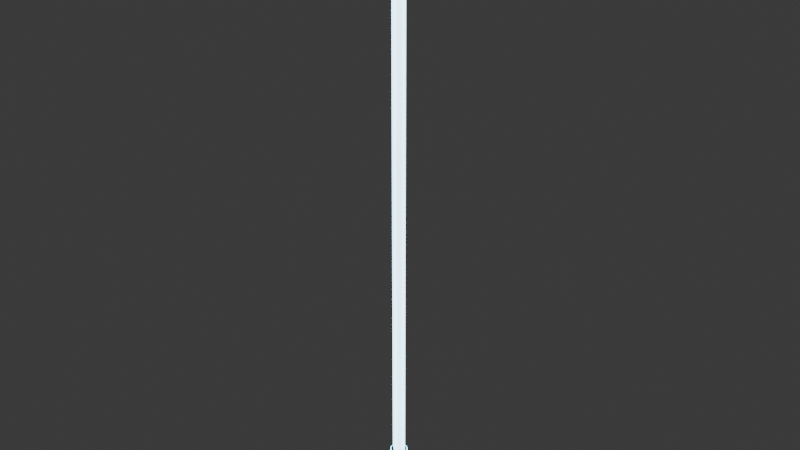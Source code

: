 # Source: Sabre_Laser.blend  (saved by Blender 5.1.30; exported with 4.5.12 LTS)
import bpy
from mathutils import Matrix  # noqa: F401  (used for matrix-valued properties, if any)

bpy.ops.wm.read_factory_settings(use_empty=True)
scene = bpy.context.scene
scene.name = 'Scene'

# ---- collections
col_sabre_laser = bpy.data.collections.new('Sabre_Laser'); scene.collection.children.link(col_sabre_laser)

# ---- materials (node trees are filled in below, after node groups)
mat_black_matte = bpy.data.materials.new('Black_Matte')
mat_brown_leather = bpy.data.materials.new('Brown_Leather')
mat_bronze_warm = bpy.data.materials.new('Bronze_Warm')
mat_gunmetal = bpy.data.materials.new('Gunmetal')
mat_cyan_glow_strong = bpy.data.materials.new('Cyan_Glow_Strong')
mat_blade_vibrant_cyan = bpy.data.materials.new('Blade_Vibrant_Cyan')
mat_blade_glow = bpy.data.materials.new('Blade_Glow')

# ---- material node trees
mat_black_matte.use_nodes = True; mat_black_matte.node_tree.nodes.clear()
_N = mat_black_matte.node_tree.nodes; _L = mat_black_matte.node_tree.links
n0 = _N.new('ShaderNodeBsdfPrincipled'); n0.name = 'BSDF guidée'; n0.location = (0, 0)
n0.inputs[0].default_value = (0.03, 0.03, 0.028, 1.0)
n0.inputs[1].default_value = 0.03
n0.inputs[2].default_value = 0.82
n1 = _N.new('ShaderNodeOutputMaterial'); n1.name = 'Sortie matériau'; n1.location = (400, 0)
_L.new(n0.outputs[0], n1.inputs[0])
n1.is_active_output = True
mat_brown_leather.use_nodes = True; mat_brown_leather.node_tree.nodes.clear()
_N = mat_brown_leather.node_tree.nodes; _L = mat_brown_leather.node_tree.links
n0 = _N.new('ShaderNodeBsdfPrincipled'); n0.name = 'BSDF guidée'; n0.location = (0, 0)
n0.inputs[0].default_value = (0.15, 0.09, 0.05, 1.0)
n0.inputs[2].default_value = 0.82
n1 = _N.new('ShaderNodeOutputMaterial'); n1.name = 'Sortie matériau'; n1.location = (400, 0)
_L.new(n0.outputs[0], n1.inputs[0])
n1.is_active_output = True
mat_bronze_warm.use_nodes = True; mat_bronze_warm.node_tree.nodes.clear()
_N = mat_bronze_warm.node_tree.nodes; _L = mat_bronze_warm.node_tree.links
n0 = _N.new('ShaderNodeBsdfPrincipled'); n0.name = 'BSDF guidée'; n0.location = (0, 0)
n0.inputs[0].default_value = (0.48, 0.3, 0.13, 1.0)
n0.inputs[1].default_value = 0.65
n0.inputs[2].default_value = 0.38
n1 = _N.new('ShaderNodeOutputMaterial'); n1.name = 'Sortie matériau'; n1.location = (400, 0)
_L.new(n0.outputs[0], n1.inputs[0])
n1.is_active_output = True
mat_gunmetal.use_nodes = True; mat_gunmetal.node_tree.nodes.clear()
_N = mat_gunmetal.node_tree.nodes; _L = mat_gunmetal.node_tree.links
n0 = _N.new('ShaderNodeBsdfPrincipled'); n0.name = 'BSDF guidée'; n0.location = (0, 0)
n0.inputs[0].default_value = (0.18, 0.19, 0.22, 1.0)
n0.inputs[1].default_value = 0.4
n0.inputs[2].default_value = 0.45
n1 = _N.new('ShaderNodeOutputMaterial'); n1.name = 'Sortie matériau'; n1.location = (400, 0)
_L.new(n0.outputs[0], n1.inputs[0])
n1.is_active_output = True
mat_cyan_glow_strong.use_nodes = True; mat_cyan_glow_strong.node_tree.nodes.clear()
_N = mat_cyan_glow_strong.node_tree.nodes; _L = mat_cyan_glow_strong.node_tree.links
n0 = _N.new('ShaderNodeBsdfPrincipled'); n0.name = 'BSDF guidée'; n0.location = (0, 0)
n0.inputs[0].default_value = (0.02, 0.07, 0.15, 1.0)
n0.inputs[2].default_value = 0.12
n0.inputs[27].default_value = (0.08, 0.82, 1.0, 1.0)
n0.inputs[28].default_value = 10.0
n1 = _N.new('ShaderNodeOutputMaterial'); n1.name = 'Sortie matériau'; n1.location = (400, 0)
_L.new(n0.outputs[0], n1.inputs[0])
n1.is_active_output = True
mat_blade_vibrant_cyan.use_nodes = True; mat_blade_vibrant_cyan.node_tree.nodes.clear()
_N = mat_blade_vibrant_cyan.node_tree.nodes; _L = mat_blade_vibrant_cyan.node_tree.links
n0 = _N.new('ShaderNodeBsdfPrincipled'); n0.name = 'BSDF guidée'; n0.location = (0, 0)
n0.inputs[0].default_value = (0.1, 0.6, 0.95, 1.0)
n0.inputs[2].default_value = 0.08
n0.inputs[27].default_value = (0.12, 0.78, 1.0, 1.0)
n0.inputs[28].default_value = 11.0
n1 = _N.new('ShaderNodeOutputMaterial'); n1.name = 'Sortie matériau'; n1.location = (400, 0)
_L.new(n0.outputs[0], n1.inputs[0])
n1.is_active_output = True
mat_blade_glow.use_nodes = True; mat_blade_glow.node_tree.nodes.clear()
_N = mat_blade_glow.node_tree.nodes; _L = mat_blade_glow.node_tree.links
n0 = _N.new('ShaderNodeBsdfPrincipled'); n0.name = 'BSDF guidée'; n0.location = (0, 0)
n0.inputs[0].default_value = (0.45, 0.72, 0.95, 1.0)
n0.inputs[2].default_value = 0.18
n0.inputs[27].default_value = (0.5, 0.8, 1.0, 1.0)
n0.inputs[28].default_value = 4.5
n1 = _N.new('ShaderNodeOutputMaterial'); n1.name = 'Sortie matériau'; n1.location = (400, 0)
_L.new(n0.outputs[0], n1.inputs[0])
n1.is_active_output = True

# ---- world
world_world = bpy.data.worlds.new('World'); scene.world = world_world
world_world.use_nodes = True; world_world.node_tree.nodes.clear()
_N = world_world.node_tree.nodes; _L = world_world.node_tree.links
n0 = _N.new('ShaderNodeOutputWorld'); n0.name = 'World Output'; n0.location = (200, 100)
n1 = _N.new('ShaderNodeBackground'); n1.name = 'Background'; n1.location = (-200, 100)
n1.inputs[0].default_value = (0.05088, 0.05088, 0.05088, 1.0)
_L.new(n1.outputs[0], n0.inputs[0])
n0.is_active_output = True
world_world.color = (0.05088, 0.05088, 0.05088)
world_world.sun_shadow_jitter_overblur = 0.0

# ---- meshes
me_cylindre = bpy.data.meshes.new('Cylindre')
me_cylindre.from_pydata([(0.0, 0.021, -0.065), (0.0, 0.021, 0.065), (0.004097, 0.0206, -0.065), (0.004097, 0.0206, 0.065), (0.008036, 0.0194, -0.065), (0.008036, 0.0194, 0.065), (0.01167, 0.01746, -0.065), (0.01167, 0.01746, 0.065), (0.01485, 0.01485, -0.065), (0.01485, 0.01485, 0.065), (0.01746, 0.01167, -0.065), (0.01746, 0.01167, 0.065), (0.0194, 0.008036, -0.065), (0.0194, 0.008036, 0.065), (0.0206, 0.004097, -0.065), (0.0206, 0.004097, 0.065), (0.021, 0.0, -0.065), (0.021, 0.0, 0.065), (0.0206, -0.004097, -0.065), (0.0206, -0.004097, 0.065), (0.0194, -0.008036, -0.065), (0.0194, -0.008036, 0.065), (0.01746, -0.01167, -0.065), (0.01746, -0.01167, 0.065), (0.01485, -0.01485, -0.065), (0.01485, -0.01485, 0.065), (0.01167, -0.01746, -0.065), (0.01167, -0.01746, 0.065), (0.008036, -0.0194, -0.065), (0.008036, -0.0194, 0.065), (0.004097, -0.0206, -0.065), (0.004097, -0.0206, 0.065), (0.0, -0.021, -0.065), (0.0, -0.021, 0.065), (-0.004097, -0.0206, -0.065), (-0.004097, -0.0206, 0.065), (-0.008036, -0.0194, -0.065), (-0.008036, -0.0194, 0.065), (-0.01167, -0.01746, -0.065), (-0.01167, -0.01746, 0.065), (-0.01485, -0.01485, -0.065), (-0.01485, -0.01485, 0.065), (-0.01746, -0.01167, -0.065), (-0.01746, -0.01167, 0.065), (-0.0194, -0.008036, -0.065), (-0.0194, -0.008036, 0.065), (-0.0206, -0.004097, -0.065), (-0.0206, -0.004097, 0.065), (-0.021, 0.0, -0.065), (-0.021, 0.0, 0.065), (-0.0206, 0.004097, -0.065), (-0.0206, 0.004097, 0.065), (-0.0194, 0.008036, -0.065), (-0.0194, 0.008036, 0.065), (-0.01746, 0.01167, -0.065), (-0.01746, 0.01167, 0.065), (-0.01485, 0.01485, -0.065), (-0.01485, 0.01485, 0.065), (-0.01167, 0.01746, -0.065), (-0.01167, 0.01746, 0.065), (-0.008036, 0.0194, -0.065), (-0.008036, 0.0194, 0.065), (-0.004097, 0.0206, -0.065), (-0.004097, 0.0206, 0.065)], [], [(0, 1, 3, 2), (2, 3, 5, 4), (4, 5, 7, 6), (6, 7, 9, 8), (8, 9, 11, 10), (10, 11, 13, 12), (12, 13, 15, 14), (14, 15, 17, 16), (16, 17, 19, 18), (18, 19, 21, 20), (20, 21, 23, 22), (22, 23, 25, 24), (24, 25, 27, 26), (26, 27, 29, 28), (28, 29, 31, 30), (30, 31, 33, 32), (32, 33, 35, 34), (34, 35, 37, 36), (36, 37, 39, 38), (38, 39, 41, 40), (40, 41, 43, 42), (42, 43, 45, 44), (44, 45, 47, 46), (46, 47, 49, 48), (48, 49, 51, 50), (50, 51, 53, 52), (52, 53, 55, 54), (54, 55, 57, 56), (56, 57, 59, 58), (58, 59, 61, 60), (3, 1, 63, 61, 59, 57, 55, 53, 51, 49, 47, 45, 43, 41, 39, 37, 35, 33, 31, 29, 27, 25, 23, 21, 19, 17, 15, 13, 11, 9, 7, 5), (60, 61, 63, 62), (62, 63, 1, 0), (0, 2, 4, 6, 8, 10, 12, 14, 16, 18, 20, 22, 24, 26, 28, 30, 32, 34, 36, 38, 40, 42, 44, 46, 48, 50, 52, 54, 56, 58, 60, 62)])
me_cylindre.polygons.foreach_set('use_smooth', [True] * 34)
_uv = me_cylindre.uv_layers.new(name='CarteUV')
_uv.uv.foreach_set('vector', [1.0, 0.5, 1.0, 1.0, 0.9688, 1.0, 0.9688, 0.5, 0.9688, 0.5, 0.9688, 1.0, 0.9375, 1.0, 0.9375, 0.5, 0.9375, 0.5, 0.9375, 1.0, 0.9062, 1.0, 0.9062, 0.5, 0.9062, 0.5, 0.9062, 1.0, 0.875, 1.0, 0.875, 0.5, 0.875, 0.5, 0.875, 1.0, 0.8438, 1.0, 0.8438, 0.5, 0.8438, 0.5, 0.8438, 1.0, 0.8125, 1.0, 0.8125, 0.5, 0.8125, 0.5, 0.8125, 1.0, 0.7812, 1.0, 0.7812, 0.5, 0.7812, 0.5, 0.7812, 1.0, 0.75, 1.0, 0.75, 0.5, 0.75, 0.5, 0.75, 1.0, 0.7188, 1.0, 0.7188, 0.5, 0.7188, 0.5, 0.7188, 1.0, 0.6875, 1.0, 0.6875, 0.5, 0.6875, 0.5, 0.6875, 1.0, 0.6562, 1.0, 0.6562, 0.5, 0.6562, 0.5, 0.6562, 1.0, 0.625, 1.0, 0.625, 0.5, 0.625, 0.5, 0.625, 1.0, 0.5938, 1.0, 0.5938, 0.5, 0.5938, 0.5, 0.5938, 1.0, 0.5625, 1.0, 0.5625, 0.5, 0.5625, 0.5, 0.5625, 1.0, 0.5312, 1.0, 0.5312, 0.5, 0.5312, 0.5, 0.5312, 1.0, 0.5, 1.0, 0.5, 0.5, 0.5, 0.5, 0.5, 1.0, 0.4688, 1.0, 0.4688, 0.5, 0.4688, 0.5, 0.4688, 1.0, 0.4375, 1.0, 0.4375, 0.5, 0.4375, 0.5, 0.4375, 1.0, 0.4062, 1.0, 0.4062, 0.5, 0.4062, 0.5, 0.4062, 1.0, 0.375, 1.0, 0.375, 0.5, 0.375, 0.5, 0.375, 1.0, 0.3438, 1.0, 0.3438, 0.5, 0.3438, 0.5, 0.3438, 1.0, 0.3125, 1.0, 0.3125, 0.5, 0.3125, 0.5, 0.3125, 1.0, 0.2812, 1.0, 0.2812, 0.5, 0.2812, 0.5, 0.2812, 1.0, 0.25, 1.0, 0.25, 0.5, 0.25, 0.5, 0.25, 1.0, 0.2188, 1.0, 0.2188, 0.5, 0.2188, 0.5, 0.2188, 1.0, 0.1875, 1.0, 0.1875, 0.5, 0.1875, 0.5, 0.1875, 1.0, 0.1562, 1.0, 0.1562, 0.5, 0.1562, 0.5, 0.1562, 1.0, 0.125, 1.0, 0.125, 0.5, 0.125, 0.5, 0.125, 1.0, 0.09375, 1.0, 0.09375, 0.5, 0.09375, 0.5, 0.09375, 1.0, 0.0625, 1.0, 0.0625, 0.5, 0.2968, 0.4854, 0.25, 0.49, 0.2032, 0.4854, 0.1582, 0.4717, 0.1167, 0.4496, 0.08029, 0.4197, 0.05045, 0.3833, 0.02827, 0.3418, 0.01461, 0.2968, 0.01, 0.25, 0.01461, 0.2032, 0.02827, 0.1582, 0.05045, 0.1167, 0.08029, 0.08029, 0.1167, 0.05045, 0.1582, 0.02827, 0.2032, 0.01461, 0.25, 0.01, 0.2968, 0.01461, 0.3418, 0.02827, 0.3833, 0.05045, 0.4197, 0.08029, 0.4496, 0.1167, 0.4717, 0.1582, 0.4854, 0.2032, 0.49, 0.25, 0.4854, 0.2968, 0.4717, 0.3418, 0.4496, 0.3833, 0.4197, 0.4197, 0.3833, 0.4496, 0.3418, 0.4717, 0.0625, 0.5, 0.0625, 1.0, 0.03125, 1.0, 0.03125, 0.5, 0.03125, 0.5, 0.03125, 1.0, 0.0, 1.0, 0.0, 0.5, 0.75, 0.49, 0.7968, 0.4854, 0.8418, 0.4717, 0.8833, 0.4496, 0.9197, 0.4197, 0.9496, 0.3833, 0.9717, 0.3418, 0.9854, 0.2968, 0.99, 0.25, 0.9854, 0.2032, 0.9717, 0.1582, 0.9496, 0.1167, 0.9197, 0.08029, 0.8833, 0.05045, 0.8418, 0.02827, 0.7968, 0.01461, 0.75, 0.01, 0.7032, 0.01461, 0.6582, 0.02827, 0.6167, 0.05045, 0.5803, 0.08029, 0.5504, 0.1167, 0.5283, 0.1582, 0.5146, 0.2032, 0.51, 0.25, 0.5146, 0.2968, 0.5283, 0.3418, 0.5504, 0.3833, 0.5803, 0.4197, 0.6167, 0.4496, 0.6582, 0.4717, 0.7032, 0.4854])
me_cylindre.materials.append(mat_black_matte)
me_cylindre.update()
me_cylindre_001 = bpy.data.meshes.new('Cylindre.001')
me_cylindre_001.from_pydata([(0.0, 0.0225, -0.03), (0.0, 0.0225, 0.03), (0.00439, 0.02207, -0.03), (0.00439, 0.02207, 0.03), (0.00861, 0.02079, -0.03), (0.00861, 0.02079, 0.03), (0.0125, 0.01871, -0.03), (0.0125, 0.01871, 0.03), (0.01591, 0.01591, -0.03), (0.01591, 0.01591, 0.03), (0.01871, 0.0125, -0.03), (0.01871, 0.0125, 0.03), (0.02079, 0.00861, -0.03), (0.02079, 0.00861, 0.03), (0.02207, 0.00439, -0.03), (0.02207, 0.00439, 0.03), (0.0225, 0.0, -0.03), (0.0225, 0.0, 0.03), (0.02207, -0.00439, -0.03), (0.02207, -0.00439, 0.03), (0.02079, -0.00861, -0.03), (0.02079, -0.00861, 0.03), (0.01871, -0.0125, -0.03), (0.01871, -0.0125, 0.03), (0.01591, -0.01591, -0.03), (0.01591, -0.01591, 0.03), (0.0125, -0.01871, -0.03), (0.0125, -0.01871, 0.03), (0.00861, -0.02079, -0.03), (0.00861, -0.02079, 0.03), (0.00439, -0.02207, -0.03), (0.00439, -0.02207, 0.03), (0.0, -0.0225, -0.03), (0.0, -0.0225, 0.03), (-0.00439, -0.02207, -0.03), (-0.00439, -0.02207, 0.03), (-0.00861, -0.02079, -0.03), (-0.00861, -0.02079, 0.03), (-0.0125, -0.01871, -0.03), (-0.0125, -0.01871, 0.03), (-0.01591, -0.01591, -0.03), (-0.01591, -0.01591, 0.03), (-0.01871, -0.0125, -0.03), (-0.01871, -0.0125, 0.03), (-0.02079, -0.00861, -0.03), (-0.02079, -0.00861, 0.03), (-0.02207, -0.00439, -0.03), (-0.02207, -0.00439, 0.03), (-0.0225, 0.0, -0.03), (-0.0225, 0.0, 0.03), (-0.02207, 0.00439, -0.03), (-0.02207, 0.00439, 0.03), (-0.02079, 0.00861, -0.03), (-0.02079, 0.00861, 0.03), (-0.01871, 0.0125, -0.03), (-0.01871, 0.0125, 0.03), (-0.01591, 0.01591, -0.03), (-0.01591, 0.01591, 0.03), (-0.0125, 0.01871, -0.03), (-0.0125, 0.01871, 0.03), (-0.00861, 0.02079, -0.03), (-0.00861, 0.02079, 0.03), (-0.00439, 0.02207, -0.03), (-0.00439, 0.02207, 0.03)], [], [(0, 1, 3, 2), (2, 3, 5, 4), (4, 5, 7, 6), (6, 7, 9, 8), (8, 9, 11, 10), (10, 11, 13, 12), (12, 13, 15, 14), (14, 15, 17, 16), (16, 17, 19, 18), (18, 19, 21, 20), (20, 21, 23, 22), (22, 23, 25, 24), (24, 25, 27, 26), (26, 27, 29, 28), (28, 29, 31, 30), (30, 31, 33, 32), (32, 33, 35, 34), (34, 35, 37, 36), (36, 37, 39, 38), (38, 39, 41, 40), (40, 41, 43, 42), (42, 43, 45, 44), (44, 45, 47, 46), (46, 47, 49, 48), (48, 49, 51, 50), (50, 51, 53, 52), (52, 53, 55, 54), (54, 55, 57, 56), (56, 57, 59, 58), (58, 59, 61, 60), (3, 1, 63, 61, 59, 57, 55, 53, 51, 49, 47, 45, 43, 41, 39, 37, 35, 33, 31, 29, 27, 25, 23, 21, 19, 17, 15, 13, 11, 9, 7, 5), (60, 61, 63, 62), (62, 63, 1, 0), (0, 2, 4, 6, 8, 10, 12, 14, 16, 18, 20, 22, 24, 26, 28, 30, 32, 34, 36, 38, 40, 42, 44, 46, 48, 50, 52, 54, 56, 58, 60, 62)])
me_cylindre_001.polygons.foreach_set('use_smooth', [True] * 34)
_uv = me_cylindre_001.uv_layers.new(name='CarteUV')
_uv.uv.foreach_set('vector', [1.0, 0.5, 1.0, 1.0, 0.9688, 1.0, 0.9688, 0.5, 0.9688, 0.5, 0.9688, 1.0, 0.9375, 1.0, 0.9375, 0.5, 0.9375, 0.5, 0.9375, 1.0, 0.9062, 1.0, 0.9062, 0.5, 0.9062, 0.5, 0.9062, 1.0, 0.875, 1.0, 0.875, 0.5, 0.875, 0.5, 0.875, 1.0, 0.8438, 1.0, 0.8438, 0.5, 0.8438, 0.5, 0.8438, 1.0, 0.8125, 1.0, 0.8125, 0.5, 0.8125, 0.5, 0.8125, 1.0, 0.7812, 1.0, 0.7812, 0.5, 0.7812, 0.5, 0.7812, 1.0, 0.75, 1.0, 0.75, 0.5, 0.75, 0.5, 0.75, 1.0, 0.7188, 1.0, 0.7188, 0.5, 0.7188, 0.5, 0.7188, 1.0, 0.6875, 1.0, 0.6875, 0.5, 0.6875, 0.5, 0.6875, 1.0, 0.6562, 1.0, 0.6562, 0.5, 0.6562, 0.5, 0.6562, 1.0, 0.625, 1.0, 0.625, 0.5, 0.625, 0.5, 0.625, 1.0, 0.5938, 1.0, 0.5938, 0.5, 0.5938, 0.5, 0.5938, 1.0, 0.5625, 1.0, 0.5625, 0.5, 0.5625, 0.5, 0.5625, 1.0, 0.5312, 1.0, 0.5312, 0.5, 0.5312, 0.5, 0.5312, 1.0, 0.5, 1.0, 0.5, 0.5, 0.5, 0.5, 0.5, 1.0, 0.4688, 1.0, 0.4688, 0.5, 0.4688, 0.5, 0.4688, 1.0, 0.4375, 1.0, 0.4375, 0.5, 0.4375, 0.5, 0.4375, 1.0, 0.4062, 1.0, 0.4062, 0.5, 0.4062, 0.5, 0.4062, 1.0, 0.375, 1.0, 0.375, 0.5, 0.375, 0.5, 0.375, 1.0, 0.3438, 1.0, 0.3438, 0.5, 0.3438, 0.5, 0.3438, 1.0, 0.3125, 1.0, 0.3125, 0.5, 0.3125, 0.5, 0.3125, 1.0, 0.2812, 1.0, 0.2812, 0.5, 0.2812, 0.5, 0.2812, 1.0, 0.25, 1.0, 0.25, 0.5, 0.25, 0.5, 0.25, 1.0, 0.2188, 1.0, 0.2188, 0.5, 0.2188, 0.5, 0.2188, 1.0, 0.1875, 1.0, 0.1875, 0.5, 0.1875, 0.5, 0.1875, 1.0, 0.1562, 1.0, 0.1562, 0.5, 0.1562, 0.5, 0.1562, 1.0, 0.125, 1.0, 0.125, 0.5, 0.125, 0.5, 0.125, 1.0, 0.09375, 1.0, 0.09375, 0.5, 0.09375, 0.5, 0.09375, 1.0, 0.0625, 1.0, 0.0625, 0.5, 0.2968, 0.4854, 0.25, 0.49, 0.2032, 0.4854, 0.1582, 0.4717, 0.1167, 0.4496, 0.08029, 0.4197, 0.05045, 0.3833, 0.02827, 0.3418, 0.01461, 0.2968, 0.01, 0.25, 0.01461, 0.2032, 0.02827, 0.1582, 0.05045, 0.1167, 0.08029, 0.08029, 0.1167, 0.05045, 0.1582, 0.02827, 0.2032, 0.01461, 0.25, 0.01, 0.2968, 0.01461, 0.3418, 0.02827, 0.3833, 0.05045, 0.4197, 0.08029, 0.4496, 0.1167, 0.4717, 0.1582, 0.4854, 0.2032, 0.49, 0.25, 0.4854, 0.2968, 0.4717, 0.3418, 0.4496, 0.3833, 0.4197, 0.4197, 0.3833, 0.4496, 0.3418, 0.4717, 0.0625, 0.5, 0.0625, 1.0, 0.03125, 1.0, 0.03125, 0.5, 0.03125, 0.5, 0.03125, 1.0, 0.0, 1.0, 0.0, 0.5, 0.75, 0.49, 0.7968, 0.4854, 0.8418, 0.4717, 0.8833, 0.4496, 0.9197, 0.4197, 0.9496, 0.3833, 0.9717, 0.3418, 0.9854, 0.2968, 0.99, 0.25, 0.9854, 0.2032, 0.9717, 0.1582, 0.9496, 0.1167, 0.9197, 0.08029, 0.8833, 0.05045, 0.8418, 0.02827, 0.7968, 0.01461, 0.75, 0.01, 0.7032, 0.01461, 0.6582, 0.02827, 0.6167, 0.05045, 0.5803, 0.08029, 0.5504, 0.1167, 0.5283, 0.1582, 0.5146, 0.2032, 0.51, 0.25, 0.5146, 0.2968, 0.5283, 0.3418, 0.5504, 0.3833, 0.5803, 0.4197, 0.6167, 0.4496, 0.6582, 0.4717, 0.7032, 0.4854])
me_cylindre_001.materials.append(mat_brown_leather)
me_cylindre_001.update()
me_cylindre_002 = bpy.data.meshes.new('Cylindre.002')
me_cylindre_002.from_pydata([(0.0, 0.0235, -0.003), (0.0, 0.0235, 0.003), (0.004585, 0.02305, -0.003), (0.004585, 0.02305, 0.003), (0.008993, 0.02171, -0.003), (0.008993, 0.02171, 0.003), (0.01306, 0.01954, -0.003), (0.01306, 0.01954, 0.003), (0.01662, 0.01662, -0.003), (0.01662, 0.01662, 0.003), (0.01954, 0.01306, -0.003), (0.01954, 0.01306, 0.003), (0.02171, 0.008993, -0.003), (0.02171, 0.008993, 0.003), (0.02305, 0.004585, -0.003), (0.02305, 0.004585, 0.003), (0.0235, 0.0, -0.003), (0.0235, 0.0, 0.003), (0.02305, -0.004585, -0.003), (0.02305, -0.004585, 0.003), (0.02171, -0.008993, -0.003), (0.02171, -0.008993, 0.003), (0.01954, -0.01306, -0.003), (0.01954, -0.01306, 0.003), (0.01662, -0.01662, -0.003), (0.01662, -0.01662, 0.003), (0.01306, -0.01954, -0.003), (0.01306, -0.01954, 0.003), (0.008993, -0.02171, -0.003), (0.008993, -0.02171, 0.003), (0.004585, -0.02305, -0.003), (0.004585, -0.02305, 0.003), (0.0, -0.0235, -0.003), (0.0, -0.0235, 0.003), (-0.004585, -0.02305, -0.003), (-0.004585, -0.02305, 0.003), (-0.008993, -0.02171, -0.003), (-0.008993, -0.02171, 0.003), (-0.01306, -0.01954, -0.003), (-0.01306, -0.01954, 0.003), (-0.01662, -0.01662, -0.003), (-0.01662, -0.01662, 0.003), (-0.01954, -0.01306, -0.003), (-0.01954, -0.01306, 0.003), (-0.02171, -0.008993, -0.003), (-0.02171, -0.008993, 0.003), (-0.02305, -0.004585, -0.003), (-0.02305, -0.004585, 0.003), (-0.0235, 0.0, -0.003), (-0.0235, 0.0, 0.003), (-0.02305, 0.004585, -0.003), (-0.02305, 0.004585, 0.003), (-0.02171, 0.008993, -0.003), (-0.02171, 0.008993, 0.003), (-0.01954, 0.01306, -0.003), (-0.01954, 0.01306, 0.003), (-0.01662, 0.01662, -0.003), (-0.01662, 0.01662, 0.003), (-0.01306, 0.01954, -0.003), (-0.01306, 0.01954, 0.003), (-0.008993, 0.02171, -0.003), (-0.008993, 0.02171, 0.003), (-0.004585, 0.02305, -0.003), (-0.004585, 0.02305, 0.003)], [], [(0, 1, 3, 2), (2, 3, 5, 4), (4, 5, 7, 6), (6, 7, 9, 8), (8, 9, 11, 10), (10, 11, 13, 12), (12, 13, 15, 14), (14, 15, 17, 16), (16, 17, 19, 18), (18, 19, 21, 20), (20, 21, 23, 22), (22, 23, 25, 24), (24, 25, 27, 26), (26, 27, 29, 28), (28, 29, 31, 30), (30, 31, 33, 32), (32, 33, 35, 34), (34, 35, 37, 36), (36, 37, 39, 38), (38, 39, 41, 40), (40, 41, 43, 42), (42, 43, 45, 44), (44, 45, 47, 46), (46, 47, 49, 48), (48, 49, 51, 50), (50, 51, 53, 52), (52, 53, 55, 54), (54, 55, 57, 56), (56, 57, 59, 58), (58, 59, 61, 60), (3, 1, 63, 61, 59, 57, 55, 53, 51, 49, 47, 45, 43, 41, 39, 37, 35, 33, 31, 29, 27, 25, 23, 21, 19, 17, 15, 13, 11, 9, 7, 5), (60, 61, 63, 62), (62, 63, 1, 0), (0, 2, 4, 6, 8, 10, 12, 14, 16, 18, 20, 22, 24, 26, 28, 30, 32, 34, 36, 38, 40, 42, 44, 46, 48, 50, 52, 54, 56, 58, 60, 62)])
me_cylindre_002.polygons.foreach_set('use_smooth', [True] * 34)
_uv = me_cylindre_002.uv_layers.new(name='CarteUV')
_uv.uv.foreach_set('vector', [1.0, 0.5, 1.0, 1.0, 0.9688, 1.0, 0.9688, 0.5, 0.9688, 0.5, 0.9688, 1.0, 0.9375, 1.0, 0.9375, 0.5, 0.9375, 0.5, 0.9375, 1.0, 0.9062, 1.0, 0.9062, 0.5, 0.9062, 0.5, 0.9062, 1.0, 0.875, 1.0, 0.875, 0.5, 0.875, 0.5, 0.875, 1.0, 0.8438, 1.0, 0.8438, 0.5, 0.8438, 0.5, 0.8438, 1.0, 0.8125, 1.0, 0.8125, 0.5, 0.8125, 0.5, 0.8125, 1.0, 0.7812, 1.0, 0.7812, 0.5, 0.7812, 0.5, 0.7812, 1.0, 0.75, 1.0, 0.75, 0.5, 0.75, 0.5, 0.75, 1.0, 0.7188, 1.0, 0.7188, 0.5, 0.7188, 0.5, 0.7188, 1.0, 0.6875, 1.0, 0.6875, 0.5, 0.6875, 0.5, 0.6875, 1.0, 0.6562, 1.0, 0.6562, 0.5, 0.6562, 0.5, 0.6562, 1.0, 0.625, 1.0, 0.625, 0.5, 0.625, 0.5, 0.625, 1.0, 0.5938, 1.0, 0.5938, 0.5, 0.5938, 0.5, 0.5938, 1.0, 0.5625, 1.0, 0.5625, 0.5, 0.5625, 0.5, 0.5625, 1.0, 0.5312, 1.0, 0.5312, 0.5, 0.5312, 0.5, 0.5312, 1.0, 0.5, 1.0, 0.5, 0.5, 0.5, 0.5, 0.5, 1.0, 0.4688, 1.0, 0.4688, 0.5, 0.4688, 0.5, 0.4688, 1.0, 0.4375, 1.0, 0.4375, 0.5, 0.4375, 0.5, 0.4375, 1.0, 0.4062, 1.0, 0.4062, 0.5, 0.4062, 0.5, 0.4062, 1.0, 0.375, 1.0, 0.375, 0.5, 0.375, 0.5, 0.375, 1.0, 0.3438, 1.0, 0.3438, 0.5, 0.3438, 0.5, 0.3438, 1.0, 0.3125, 1.0, 0.3125, 0.5, 0.3125, 0.5, 0.3125, 1.0, 0.2812, 1.0, 0.2812, 0.5, 0.2812, 0.5, 0.2812, 1.0, 0.25, 1.0, 0.25, 0.5, 0.25, 0.5, 0.25, 1.0, 0.2188, 1.0, 0.2188, 0.5, 0.2188, 0.5, 0.2188, 1.0, 0.1875, 1.0, 0.1875, 0.5, 0.1875, 0.5, 0.1875, 1.0, 0.1562, 1.0, 0.1562, 0.5, 0.1562, 0.5, 0.1562, 1.0, 0.125, 1.0, 0.125, 0.5, 0.125, 0.5, 0.125, 1.0, 0.09375, 1.0, 0.09375, 0.5, 0.09375, 0.5, 0.09375, 1.0, 0.0625, 1.0, 0.0625, 0.5, 0.2968, 0.4854, 0.25, 0.49, 0.2032, 0.4854, 0.1582, 0.4717, 0.1167, 0.4496, 0.08029, 0.4197, 0.05045, 0.3833, 0.02827, 0.3418, 0.01461, 0.2968, 0.01, 0.25, 0.01461, 0.2032, 0.02827, 0.1582, 0.05045, 0.1167, 0.08029, 0.08029, 0.1167, 0.05045, 0.1582, 0.02827, 0.2032, 0.01461, 0.25, 0.01, 0.2968, 0.01461, 0.3418, 0.02827, 0.3833, 0.05045, 0.4197, 0.08029, 0.4496, 0.1167, 0.4717, 0.1582, 0.4854, 0.2032, 0.49, 0.25, 0.4854, 0.2968, 0.4717, 0.3418, 0.4496, 0.3833, 0.4197, 0.4197, 0.3833, 0.4496, 0.3418, 0.4717, 0.0625, 0.5, 0.0625, 1.0, 0.03125, 1.0, 0.03125, 0.5, 0.03125, 0.5, 0.03125, 1.0, 0.0, 1.0, 0.0, 0.5, 0.75, 0.49, 0.7968, 0.4854, 0.8418, 0.4717, 0.8833, 0.4496, 0.9197, 0.4197, 0.9496, 0.3833, 0.9717, 0.3418, 0.9854, 0.2968, 0.99, 0.25, 0.9854, 0.2032, 0.9717, 0.1582, 0.9496, 0.1167, 0.9197, 0.08029, 0.8833, 0.05045, 0.8418, 0.02827, 0.7968, 0.01461, 0.75, 0.01, 0.7032, 0.01461, 0.6582, 0.02827, 0.6167, 0.05045, 0.5803, 0.08029, 0.5504, 0.1167, 0.5283, 0.1582, 0.5146, 0.2032, 0.51, 0.25, 0.5146, 0.2968, 0.5283, 0.3418, 0.5504, 0.3833, 0.5803, 0.4197, 0.6167, 0.4496, 0.6582, 0.4717, 0.7032, 0.4854])
me_cylindre_002.materials.append(mat_bronze_warm)
me_cylindre_002.update()
me_cylindre_003 = bpy.data.meshes.new('Cylindre.003')
me_cylindre_003.from_pydata([(0.0, 0.0235, -0.003), (0.0, 0.0235, 0.003), (0.004585, 0.02305, -0.003), (0.004585, 0.02305, 0.003), (0.008993, 0.02171, -0.003), (0.008993, 0.02171, 0.003), (0.01306, 0.01954, -0.003), (0.01306, 0.01954, 0.003), (0.01662, 0.01662, -0.003), (0.01662, 0.01662, 0.003), (0.01954, 0.01306, -0.003), (0.01954, 0.01306, 0.003), (0.02171, 0.008993, -0.003), (0.02171, 0.008993, 0.003), (0.02305, 0.004585, -0.003), (0.02305, 0.004585, 0.003), (0.0235, 0.0, -0.003), (0.0235, 0.0, 0.003), (0.02305, -0.004585, -0.003), (0.02305, -0.004585, 0.003), (0.02171, -0.008993, -0.003), (0.02171, -0.008993, 0.003), (0.01954, -0.01306, -0.003), (0.01954, -0.01306, 0.003), (0.01662, -0.01662, -0.003), (0.01662, -0.01662, 0.003), (0.01306, -0.01954, -0.003), (0.01306, -0.01954, 0.003), (0.008993, -0.02171, -0.003), (0.008993, -0.02171, 0.003), (0.004585, -0.02305, -0.003), (0.004585, -0.02305, 0.003), (0.0, -0.0235, -0.003), (0.0, -0.0235, 0.003), (-0.004585, -0.02305, -0.003), (-0.004585, -0.02305, 0.003), (-0.008993, -0.02171, -0.003), (-0.008993, -0.02171, 0.003), (-0.01306, -0.01954, -0.003), (-0.01306, -0.01954, 0.003), (-0.01662, -0.01662, -0.003), (-0.01662, -0.01662, 0.003), (-0.01954, -0.01306, -0.003), (-0.01954, -0.01306, 0.003), (-0.02171, -0.008993, -0.003), (-0.02171, -0.008993, 0.003), (-0.02305, -0.004585, -0.003), (-0.02305, -0.004585, 0.003), (-0.0235, 0.0, -0.003), (-0.0235, 0.0, 0.003), (-0.02305, 0.004585, -0.003), (-0.02305, 0.004585, 0.003), (-0.02171, 0.008993, -0.003), (-0.02171, 0.008993, 0.003), (-0.01954, 0.01306, -0.003), (-0.01954, 0.01306, 0.003), (-0.01662, 0.01662, -0.003), (-0.01662, 0.01662, 0.003), (-0.01306, 0.01954, -0.003), (-0.01306, 0.01954, 0.003), (-0.008993, 0.02171, -0.003), (-0.008993, 0.02171, 0.003), (-0.004585, 0.02305, -0.003), (-0.004585, 0.02305, 0.003)], [], [(0, 1, 3, 2), (2, 3, 5, 4), (4, 5, 7, 6), (6, 7, 9, 8), (8, 9, 11, 10), (10, 11, 13, 12), (12, 13, 15, 14), (14, 15, 17, 16), (16, 17, 19, 18), (18, 19, 21, 20), (20, 21, 23, 22), (22, 23, 25, 24), (24, 25, 27, 26), (26, 27, 29, 28), (28, 29, 31, 30), (30, 31, 33, 32), (32, 33, 35, 34), (34, 35, 37, 36), (36, 37, 39, 38), (38, 39, 41, 40), (40, 41, 43, 42), (42, 43, 45, 44), (44, 45, 47, 46), (46, 47, 49, 48), (48, 49, 51, 50), (50, 51, 53, 52), (52, 53, 55, 54), (54, 55, 57, 56), (56, 57, 59, 58), (58, 59, 61, 60), (3, 1, 63, 61, 59, 57, 55, 53, 51, 49, 47, 45, 43, 41, 39, 37, 35, 33, 31, 29, 27, 25, 23, 21, 19, 17, 15, 13, 11, 9, 7, 5), (60, 61, 63, 62), (62, 63, 1, 0), (0, 2, 4, 6, 8, 10, 12, 14, 16, 18, 20, 22, 24, 26, 28, 30, 32, 34, 36, 38, 40, 42, 44, 46, 48, 50, 52, 54, 56, 58, 60, 62)])
me_cylindre_003.polygons.foreach_set('use_smooth', [True] * 34)
_uv = me_cylindre_003.uv_layers.new(name='CarteUV')
_uv.uv.foreach_set('vector', [1.0, 0.5, 1.0, 1.0, 0.9688, 1.0, 0.9688, 0.5, 0.9688, 0.5, 0.9688, 1.0, 0.9375, 1.0, 0.9375, 0.5, 0.9375, 0.5, 0.9375, 1.0, 0.9062, 1.0, 0.9062, 0.5, 0.9062, 0.5, 0.9062, 1.0, 0.875, 1.0, 0.875, 0.5, 0.875, 0.5, 0.875, 1.0, 0.8438, 1.0, 0.8438, 0.5, 0.8438, 0.5, 0.8438, 1.0, 0.8125, 1.0, 0.8125, 0.5, 0.8125, 0.5, 0.8125, 1.0, 0.7812, 1.0, 0.7812, 0.5, 0.7812, 0.5, 0.7812, 1.0, 0.75, 1.0, 0.75, 0.5, 0.75, 0.5, 0.75, 1.0, 0.7188, 1.0, 0.7188, 0.5, 0.7188, 0.5, 0.7188, 1.0, 0.6875, 1.0, 0.6875, 0.5, 0.6875, 0.5, 0.6875, 1.0, 0.6562, 1.0, 0.6562, 0.5, 0.6562, 0.5, 0.6562, 1.0, 0.625, 1.0, 0.625, 0.5, 0.625, 0.5, 0.625, 1.0, 0.5938, 1.0, 0.5938, 0.5, 0.5938, 0.5, 0.5938, 1.0, 0.5625, 1.0, 0.5625, 0.5, 0.5625, 0.5, 0.5625, 1.0, 0.5312, 1.0, 0.5312, 0.5, 0.5312, 0.5, 0.5312, 1.0, 0.5, 1.0, 0.5, 0.5, 0.5, 0.5, 0.5, 1.0, 0.4688, 1.0, 0.4688, 0.5, 0.4688, 0.5, 0.4688, 1.0, 0.4375, 1.0, 0.4375, 0.5, 0.4375, 0.5, 0.4375, 1.0, 0.4062, 1.0, 0.4062, 0.5, 0.4062, 0.5, 0.4062, 1.0, 0.375, 1.0, 0.375, 0.5, 0.375, 0.5, 0.375, 1.0, 0.3438, 1.0, 0.3438, 0.5, 0.3438, 0.5, 0.3438, 1.0, 0.3125, 1.0, 0.3125, 0.5, 0.3125, 0.5, 0.3125, 1.0, 0.2812, 1.0, 0.2812, 0.5, 0.2812, 0.5, 0.2812, 1.0, 0.25, 1.0, 0.25, 0.5, 0.25, 0.5, 0.25, 1.0, 0.2188, 1.0, 0.2188, 0.5, 0.2188, 0.5, 0.2188, 1.0, 0.1875, 1.0, 0.1875, 0.5, 0.1875, 0.5, 0.1875, 1.0, 0.1562, 1.0, 0.1562, 0.5, 0.1562, 0.5, 0.1562, 1.0, 0.125, 1.0, 0.125, 0.5, 0.125, 0.5, 0.125, 1.0, 0.09375, 1.0, 0.09375, 0.5, 0.09375, 0.5, 0.09375, 1.0, 0.0625, 1.0, 0.0625, 0.5, 0.2968, 0.4854, 0.25, 0.49, 0.2032, 0.4854, 0.1582, 0.4717, 0.1167, 0.4496, 0.08029, 0.4197, 0.05045, 0.3833, 0.02827, 0.3418, 0.01461, 0.2968, 0.01, 0.25, 0.01461, 0.2032, 0.02827, 0.1582, 0.05045, 0.1167, 0.08029, 0.08029, 0.1167, 0.05045, 0.1582, 0.02827, 0.2032, 0.01461, 0.25, 0.01, 0.2968, 0.01461, 0.3418, 0.02827, 0.3833, 0.05045, 0.4197, 0.08029, 0.4496, 0.1167, 0.4717, 0.1582, 0.4854, 0.2032, 0.49, 0.25, 0.4854, 0.2968, 0.4717, 0.3418, 0.4496, 0.3833, 0.4197, 0.4197, 0.3833, 0.4496, 0.3418, 0.4717, 0.0625, 0.5, 0.0625, 1.0, 0.03125, 1.0, 0.03125, 0.5, 0.03125, 0.5, 0.03125, 1.0, 0.0, 1.0, 0.0, 0.5, 0.75, 0.49, 0.7968, 0.4854, 0.8418, 0.4717, 0.8833, 0.4496, 0.9197, 0.4197, 0.9496, 0.3833, 0.9717, 0.3418, 0.9854, 0.2968, 0.99, 0.25, 0.9854, 0.2032, 0.9717, 0.1582, 0.9496, 0.1167, 0.9197, 0.08029, 0.8833, 0.05045, 0.8418, 0.02827, 0.7968, 0.01461, 0.75, 0.01, 0.7032, 0.01461, 0.6582, 0.02827, 0.6167, 0.05045, 0.5803, 0.08029, 0.5504, 0.1167, 0.5283, 0.1582, 0.5146, 0.2032, 0.51, 0.25, 0.5146, 0.2968, 0.5283, 0.3418, 0.5504, 0.3833, 0.5803, 0.4197, 0.6167, 0.4496, 0.6582, 0.4717, 0.7032, 0.4854])
me_cylindre_003.materials.append(mat_bronze_warm)
me_cylindre_003.update()
me_cylindre_004 = bpy.data.meshes.new('Cylindre.004')
me_cylindre_004.from_pydata([(0.0, 0.0235, -0.003), (0.0, 0.0235, 0.003), (0.004585, 0.02305, -0.003), (0.004585, 0.02305, 0.003), (0.008993, 0.02171, -0.003), (0.008993, 0.02171, 0.003), (0.01306, 0.01954, -0.003), (0.01306, 0.01954, 0.003), (0.01662, 0.01662, -0.003), (0.01662, 0.01662, 0.003), (0.01954, 0.01306, -0.003), (0.01954, 0.01306, 0.003), (0.02171, 0.008993, -0.003), (0.02171, 0.008993, 0.003), (0.02305, 0.004585, -0.003), (0.02305, 0.004585, 0.003), (0.0235, 0.0, -0.003), (0.0235, 0.0, 0.003), (0.02305, -0.004585, -0.003), (0.02305, -0.004585, 0.003), (0.02171, -0.008993, -0.003), (0.02171, -0.008993, 0.003), (0.01954, -0.01306, -0.003), (0.01954, -0.01306, 0.003), (0.01662, -0.01662, -0.003), (0.01662, -0.01662, 0.003), (0.01306, -0.01954, -0.003), (0.01306, -0.01954, 0.003), (0.008993, -0.02171, -0.003), (0.008993, -0.02171, 0.003), (0.004585, -0.02305, -0.003), (0.004585, -0.02305, 0.003), (0.0, -0.0235, -0.003), (0.0, -0.0235, 0.003), (-0.004585, -0.02305, -0.003), (-0.004585, -0.02305, 0.003), (-0.008993, -0.02171, -0.003), (-0.008993, -0.02171, 0.003), (-0.01306, -0.01954, -0.003), (-0.01306, -0.01954, 0.003), (-0.01662, -0.01662, -0.003), (-0.01662, -0.01662, 0.003), (-0.01954, -0.01306, -0.003), (-0.01954, -0.01306, 0.003), (-0.02171, -0.008993, -0.003), (-0.02171, -0.008993, 0.003), (-0.02305, -0.004585, -0.003), (-0.02305, -0.004585, 0.003), (-0.0235, 0.0, -0.003), (-0.0235, 0.0, 0.003), (-0.02305, 0.004585, -0.003), (-0.02305, 0.004585, 0.003), (-0.02171, 0.008993, -0.003), (-0.02171, 0.008993, 0.003), (-0.01954, 0.01306, -0.003), (-0.01954, 0.01306, 0.003), (-0.01662, 0.01662, -0.003), (-0.01662, 0.01662, 0.003), (-0.01306, 0.01954, -0.003), (-0.01306, 0.01954, 0.003), (-0.008993, 0.02171, -0.003), (-0.008993, 0.02171, 0.003), (-0.004585, 0.02305, -0.003), (-0.004585, 0.02305, 0.003)], [], [(0, 1, 3, 2), (2, 3, 5, 4), (4, 5, 7, 6), (6, 7, 9, 8), (8, 9, 11, 10), (10, 11, 13, 12), (12, 13, 15, 14), (14, 15, 17, 16), (16, 17, 19, 18), (18, 19, 21, 20), (20, 21, 23, 22), (22, 23, 25, 24), (24, 25, 27, 26), (26, 27, 29, 28), (28, 29, 31, 30), (30, 31, 33, 32), (32, 33, 35, 34), (34, 35, 37, 36), (36, 37, 39, 38), (38, 39, 41, 40), (40, 41, 43, 42), (42, 43, 45, 44), (44, 45, 47, 46), (46, 47, 49, 48), (48, 49, 51, 50), (50, 51, 53, 52), (52, 53, 55, 54), (54, 55, 57, 56), (56, 57, 59, 58), (58, 59, 61, 60), (3, 1, 63, 61, 59, 57, 55, 53, 51, 49, 47, 45, 43, 41, 39, 37, 35, 33, 31, 29, 27, 25, 23, 21, 19, 17, 15, 13, 11, 9, 7, 5), (60, 61, 63, 62), (62, 63, 1, 0), (0, 2, 4, 6, 8, 10, 12, 14, 16, 18, 20, 22, 24, 26, 28, 30, 32, 34, 36, 38, 40, 42, 44, 46, 48, 50, 52, 54, 56, 58, 60, 62)])
me_cylindre_004.polygons.foreach_set('use_smooth', [True] * 34)
_uv = me_cylindre_004.uv_layers.new(name='CarteUV')
_uv.uv.foreach_set('vector', [1.0, 0.5, 1.0, 1.0, 0.9688, 1.0, 0.9688, 0.5, 0.9688, 0.5, 0.9688, 1.0, 0.9375, 1.0, 0.9375, 0.5, 0.9375, 0.5, 0.9375, 1.0, 0.9062, 1.0, 0.9062, 0.5, 0.9062, 0.5, 0.9062, 1.0, 0.875, 1.0, 0.875, 0.5, 0.875, 0.5, 0.875, 1.0, 0.8438, 1.0, 0.8438, 0.5, 0.8438, 0.5, 0.8438, 1.0, 0.8125, 1.0, 0.8125, 0.5, 0.8125, 0.5, 0.8125, 1.0, 0.7812, 1.0, 0.7812, 0.5, 0.7812, 0.5, 0.7812, 1.0, 0.75, 1.0, 0.75, 0.5, 0.75, 0.5, 0.75, 1.0, 0.7188, 1.0, 0.7188, 0.5, 0.7188, 0.5, 0.7188, 1.0, 0.6875, 1.0, 0.6875, 0.5, 0.6875, 0.5, 0.6875, 1.0, 0.6562, 1.0, 0.6562, 0.5, 0.6562, 0.5, 0.6562, 1.0, 0.625, 1.0, 0.625, 0.5, 0.625, 0.5, 0.625, 1.0, 0.5938, 1.0, 0.5938, 0.5, 0.5938, 0.5, 0.5938, 1.0, 0.5625, 1.0, 0.5625, 0.5, 0.5625, 0.5, 0.5625, 1.0, 0.5312, 1.0, 0.5312, 0.5, 0.5312, 0.5, 0.5312, 1.0, 0.5, 1.0, 0.5, 0.5, 0.5, 0.5, 0.5, 1.0, 0.4688, 1.0, 0.4688, 0.5, 0.4688, 0.5, 0.4688, 1.0, 0.4375, 1.0, 0.4375, 0.5, 0.4375, 0.5, 0.4375, 1.0, 0.4062, 1.0, 0.4062, 0.5, 0.4062, 0.5, 0.4062, 1.0, 0.375, 1.0, 0.375, 0.5, 0.375, 0.5, 0.375, 1.0, 0.3438, 1.0, 0.3438, 0.5, 0.3438, 0.5, 0.3438, 1.0, 0.3125, 1.0, 0.3125, 0.5, 0.3125, 0.5, 0.3125, 1.0, 0.2812, 1.0, 0.2812, 0.5, 0.2812, 0.5, 0.2812, 1.0, 0.25, 1.0, 0.25, 0.5, 0.25, 0.5, 0.25, 1.0, 0.2188, 1.0, 0.2188, 0.5, 0.2188, 0.5, 0.2188, 1.0, 0.1875, 1.0, 0.1875, 0.5, 0.1875, 0.5, 0.1875, 1.0, 0.1562, 1.0, 0.1562, 0.5, 0.1562, 0.5, 0.1562, 1.0, 0.125, 1.0, 0.125, 0.5, 0.125, 0.5, 0.125, 1.0, 0.09375, 1.0, 0.09375, 0.5, 0.09375, 0.5, 0.09375, 1.0, 0.0625, 1.0, 0.0625, 0.5, 0.2968, 0.4854, 0.25, 0.49, 0.2032, 0.4854, 0.1582, 0.4717, 0.1167, 0.4496, 0.08029, 0.4197, 0.05045, 0.3833, 0.02827, 0.3418, 0.01461, 0.2968, 0.01, 0.25, 0.01461, 0.2032, 0.02827, 0.1582, 0.05045, 0.1167, 0.08029, 0.08029, 0.1167, 0.05045, 0.1582, 0.02827, 0.2032, 0.01461, 0.25, 0.01, 0.2968, 0.01461, 0.3418, 0.02827, 0.3833, 0.05045, 0.4197, 0.08029, 0.4496, 0.1167, 0.4717, 0.1582, 0.4854, 0.2032, 0.49, 0.25, 0.4854, 0.2968, 0.4717, 0.3418, 0.4496, 0.3833, 0.4197, 0.4197, 0.3833, 0.4496, 0.3418, 0.4717, 0.0625, 0.5, 0.0625, 1.0, 0.03125, 1.0, 0.03125, 0.5, 0.03125, 0.5, 0.03125, 1.0, 0.0, 1.0, 0.0, 0.5, 0.75, 0.49, 0.7968, 0.4854, 0.8418, 0.4717, 0.8833, 0.4496, 0.9197, 0.4197, 0.9496, 0.3833, 0.9717, 0.3418, 0.9854, 0.2968, 0.99, 0.25, 0.9854, 0.2032, 0.9717, 0.1582, 0.9496, 0.1167, 0.9197, 0.08029, 0.8833, 0.05045, 0.8418, 0.02827, 0.7968, 0.01461, 0.75, 0.01, 0.7032, 0.01461, 0.6582, 0.02827, 0.6167, 0.05045, 0.5803, 0.08029, 0.5504, 0.1167, 0.5283, 0.1582, 0.5146, 0.2032, 0.51, 0.25, 0.5146, 0.2968, 0.5283, 0.3418, 0.5504, 0.3833, 0.5803, 0.4197, 0.6167, 0.4496, 0.6582, 0.4717, 0.7032, 0.4854])
me_cylindre_004.materials.append(mat_bronze_warm)
me_cylindre_004.update()
me_cylindre_005 = bpy.data.meshes.new('Cylindre.005')
me_cylindre_005.from_pydata([(0.0, 0.0235, -0.003), (0.0, 0.0235, 0.003), (0.004585, 0.02305, -0.003), (0.004585, 0.02305, 0.003), (0.008993, 0.02171, -0.003), (0.008993, 0.02171, 0.003), (0.01306, 0.01954, -0.003), (0.01306, 0.01954, 0.003), (0.01662, 0.01662, -0.003), (0.01662, 0.01662, 0.003), (0.01954, 0.01306, -0.003), (0.01954, 0.01306, 0.003), (0.02171, 0.008993, -0.003), (0.02171, 0.008993, 0.003), (0.02305, 0.004585, -0.003), (0.02305, 0.004585, 0.003), (0.0235, 0.0, -0.003), (0.0235, 0.0, 0.003), (0.02305, -0.004585, -0.003), (0.02305, -0.004585, 0.003), (0.02171, -0.008993, -0.003), (0.02171, -0.008993, 0.003), (0.01954, -0.01306, -0.003), (0.01954, -0.01306, 0.003), (0.01662, -0.01662, -0.003), (0.01662, -0.01662, 0.003), (0.01306, -0.01954, -0.003), (0.01306, -0.01954, 0.003), (0.008993, -0.02171, -0.003), (0.008993, -0.02171, 0.003), (0.004585, -0.02305, -0.003), (0.004585, -0.02305, 0.003), (0.0, -0.0235, -0.003), (0.0, -0.0235, 0.003), (-0.004585, -0.02305, -0.003), (-0.004585, -0.02305, 0.003), (-0.008993, -0.02171, -0.003), (-0.008993, -0.02171, 0.003), (-0.01306, -0.01954, -0.003), (-0.01306, -0.01954, 0.003), (-0.01662, -0.01662, -0.003), (-0.01662, -0.01662, 0.003), (-0.01954, -0.01306, -0.003), (-0.01954, -0.01306, 0.003), (-0.02171, -0.008993, -0.003), (-0.02171, -0.008993, 0.003), (-0.02305, -0.004585, -0.003), (-0.02305, -0.004585, 0.003), (-0.0235, 0.0, -0.003), (-0.0235, 0.0, 0.003), (-0.02305, 0.004585, -0.003), (-0.02305, 0.004585, 0.003), (-0.02171, 0.008993, -0.003), (-0.02171, 0.008993, 0.003), (-0.01954, 0.01306, -0.003), (-0.01954, 0.01306, 0.003), (-0.01662, 0.01662, -0.003), (-0.01662, 0.01662, 0.003), (-0.01306, 0.01954, -0.003), (-0.01306, 0.01954, 0.003), (-0.008993, 0.02171, -0.003), (-0.008993, 0.02171, 0.003), (-0.004585, 0.02305, -0.003), (-0.004585, 0.02305, 0.003)], [], [(0, 1, 3, 2), (2, 3, 5, 4), (4, 5, 7, 6), (6, 7, 9, 8), (8, 9, 11, 10), (10, 11, 13, 12), (12, 13, 15, 14), (14, 15, 17, 16), (16, 17, 19, 18), (18, 19, 21, 20), (20, 21, 23, 22), (22, 23, 25, 24), (24, 25, 27, 26), (26, 27, 29, 28), (28, 29, 31, 30), (30, 31, 33, 32), (32, 33, 35, 34), (34, 35, 37, 36), (36, 37, 39, 38), (38, 39, 41, 40), (40, 41, 43, 42), (42, 43, 45, 44), (44, 45, 47, 46), (46, 47, 49, 48), (48, 49, 51, 50), (50, 51, 53, 52), (52, 53, 55, 54), (54, 55, 57, 56), (56, 57, 59, 58), (58, 59, 61, 60), (3, 1, 63, 61, 59, 57, 55, 53, 51, 49, 47, 45, 43, 41, 39, 37, 35, 33, 31, 29, 27, 25, 23, 21, 19, 17, 15, 13, 11, 9, 7, 5), (60, 61, 63, 62), (62, 63, 1, 0), (0, 2, 4, 6, 8, 10, 12, 14, 16, 18, 20, 22, 24, 26, 28, 30, 32, 34, 36, 38, 40, 42, 44, 46, 48, 50, 52, 54, 56, 58, 60, 62)])
me_cylindre_005.polygons.foreach_set('use_smooth', [True] * 34)
_uv = me_cylindre_005.uv_layers.new(name='CarteUV')
_uv.uv.foreach_set('vector', [1.0, 0.5, 1.0, 1.0, 0.9688, 1.0, 0.9688, 0.5, 0.9688, 0.5, 0.9688, 1.0, 0.9375, 1.0, 0.9375, 0.5, 0.9375, 0.5, 0.9375, 1.0, 0.9062, 1.0, 0.9062, 0.5, 0.9062, 0.5, 0.9062, 1.0, 0.875, 1.0, 0.875, 0.5, 0.875, 0.5, 0.875, 1.0, 0.8438, 1.0, 0.8438, 0.5, 0.8438, 0.5, 0.8438, 1.0, 0.8125, 1.0, 0.8125, 0.5, 0.8125, 0.5, 0.8125, 1.0, 0.7812, 1.0, 0.7812, 0.5, 0.7812, 0.5, 0.7812, 1.0, 0.75, 1.0, 0.75, 0.5, 0.75, 0.5, 0.75, 1.0, 0.7188, 1.0, 0.7188, 0.5, 0.7188, 0.5, 0.7188, 1.0, 0.6875, 1.0, 0.6875, 0.5, 0.6875, 0.5, 0.6875, 1.0, 0.6562, 1.0, 0.6562, 0.5, 0.6562, 0.5, 0.6562, 1.0, 0.625, 1.0, 0.625, 0.5, 0.625, 0.5, 0.625, 1.0, 0.5938, 1.0, 0.5938, 0.5, 0.5938, 0.5, 0.5938, 1.0, 0.5625, 1.0, 0.5625, 0.5, 0.5625, 0.5, 0.5625, 1.0, 0.5312, 1.0, 0.5312, 0.5, 0.5312, 0.5, 0.5312, 1.0, 0.5, 1.0, 0.5, 0.5, 0.5, 0.5, 0.5, 1.0, 0.4688, 1.0, 0.4688, 0.5, 0.4688, 0.5, 0.4688, 1.0, 0.4375, 1.0, 0.4375, 0.5, 0.4375, 0.5, 0.4375, 1.0, 0.4062, 1.0, 0.4062, 0.5, 0.4062, 0.5, 0.4062, 1.0, 0.375, 1.0, 0.375, 0.5, 0.375, 0.5, 0.375, 1.0, 0.3438, 1.0, 0.3438, 0.5, 0.3438, 0.5, 0.3438, 1.0, 0.3125, 1.0, 0.3125, 0.5, 0.3125, 0.5, 0.3125, 1.0, 0.2812, 1.0, 0.2812, 0.5, 0.2812, 0.5, 0.2812, 1.0, 0.25, 1.0, 0.25, 0.5, 0.25, 0.5, 0.25, 1.0, 0.2188, 1.0, 0.2188, 0.5, 0.2188, 0.5, 0.2188, 1.0, 0.1875, 1.0, 0.1875, 0.5, 0.1875, 0.5, 0.1875, 1.0, 0.1562, 1.0, 0.1562, 0.5, 0.1562, 0.5, 0.1562, 1.0, 0.125, 1.0, 0.125, 0.5, 0.125, 0.5, 0.125, 1.0, 0.09375, 1.0, 0.09375, 0.5, 0.09375, 0.5, 0.09375, 1.0, 0.0625, 1.0, 0.0625, 0.5, 0.2968, 0.4854, 0.25, 0.49, 0.2032, 0.4854, 0.1582, 0.4717, 0.1167, 0.4496, 0.08029, 0.4197, 0.05045, 0.3833, 0.02827, 0.3418, 0.01461, 0.2968, 0.01, 0.25, 0.01461, 0.2032, 0.02827, 0.1582, 0.05045, 0.1167, 0.08029, 0.08029, 0.1167, 0.05045, 0.1582, 0.02827, 0.2032, 0.01461, 0.25, 0.01, 0.2968, 0.01461, 0.3418, 0.02827, 0.3833, 0.05045, 0.4197, 0.08029, 0.4496, 0.1167, 0.4717, 0.1582, 0.4854, 0.2032, 0.49, 0.25, 0.4854, 0.2968, 0.4717, 0.3418, 0.4496, 0.3833, 0.4197, 0.4197, 0.3833, 0.4496, 0.3418, 0.4717, 0.0625, 0.5, 0.0625, 1.0, 0.03125, 1.0, 0.03125, 0.5, 0.03125, 0.5, 0.03125, 1.0, 0.0, 1.0, 0.0, 0.5, 0.75, 0.49, 0.7968, 0.4854, 0.8418, 0.4717, 0.8833, 0.4496, 0.9197, 0.4197, 0.9496, 0.3833, 0.9717, 0.3418, 0.9854, 0.2968, 0.99, 0.25, 0.9854, 0.2032, 0.9717, 0.1582, 0.9496, 0.1167, 0.9197, 0.08029, 0.8833, 0.05045, 0.8418, 0.02827, 0.7968, 0.01461, 0.75, 0.01, 0.7032, 0.01461, 0.6582, 0.02827, 0.6167, 0.05045, 0.5803, 0.08029, 0.5504, 0.1167, 0.5283, 0.1582, 0.5146, 0.2032, 0.51, 0.25, 0.5146, 0.2968, 0.5283, 0.3418, 0.5504, 0.3833, 0.5803, 0.4197, 0.6167, 0.4496, 0.6582, 0.4717, 0.7032, 0.4854])
me_cylindre_005.materials.append(mat_bronze_warm)
me_cylindre_005.update()
me_cylindre_006 = bpy.data.meshes.new('Cylindre.006')
me_cylindre_006.from_pydata([(0.0, 0.026, -0.014), (0.0, 0.026, 0.014), (0.005072, 0.0255, -0.014), (0.005072, 0.0255, 0.014), (0.00995, 0.02402, -0.014), (0.00995, 0.02402, 0.014), (0.01444, 0.02162, -0.014), (0.01444, 0.02162, 0.014), (0.01838, 0.01838, -0.014), (0.01838, 0.01838, 0.014), (0.02162, 0.01444, -0.014), (0.02162, 0.01444, 0.014), (0.02402, 0.00995, -0.014), (0.02402, 0.00995, 0.014), (0.0255, 0.005072, -0.014), (0.0255, 0.005072, 0.014), (0.026, 0.0, -0.014), (0.026, 0.0, 0.014), (0.0255, -0.005072, -0.014), (0.0255, -0.005072, 0.014), (0.02402, -0.00995, -0.014), (0.02402, -0.00995, 0.014), (0.02162, -0.01444, -0.014), (0.02162, -0.01444, 0.014), (0.01838, -0.01838, -0.014), (0.01838, -0.01838, 0.014), (0.01444, -0.02162, -0.014), (0.01444, -0.02162, 0.014), (0.00995, -0.02402, -0.014), (0.00995, -0.02402, 0.014), (0.005072, -0.0255, -0.014), (0.005072, -0.0255, 0.014), (0.0, -0.026, -0.014), (0.0, -0.026, 0.014), (-0.005072, -0.0255, -0.014), (-0.005072, -0.0255, 0.014), (-0.00995, -0.02402, -0.014), (-0.00995, -0.02402, 0.014), (-0.01444, -0.02162, -0.014), (-0.01444, -0.02162, 0.014), (-0.01838, -0.01838, -0.014), (-0.01838, -0.01838, 0.014), (-0.02162, -0.01444, -0.014), (-0.02162, -0.01444, 0.014), (-0.02402, -0.00995, -0.014), (-0.02402, -0.00995, 0.014), (-0.0255, -0.005072, -0.014), (-0.0255, -0.005072, 0.014), (-0.026, 0.0, -0.014), (-0.026, 0.0, 0.014), (-0.0255, 0.005072, -0.014), (-0.0255, 0.005072, 0.014), (-0.02402, 0.00995, -0.014), (-0.02402, 0.00995, 0.014), (-0.02162, 0.01444, -0.014), (-0.02162, 0.01444, 0.014), (-0.01838, 0.01838, -0.014), (-0.01838, 0.01838, 0.014), (-0.01444, 0.02162, -0.014), (-0.01444, 0.02162, 0.014), (-0.00995, 0.02402, -0.014), (-0.00995, 0.02402, 0.014), (-0.005072, 0.0255, -0.014), (-0.005072, 0.0255, 0.014)], [], [(0, 1, 3, 2), (2, 3, 5, 4), (4, 5, 7, 6), (6, 7, 9, 8), (8, 9, 11, 10), (10, 11, 13, 12), (12, 13, 15, 14), (14, 15, 17, 16), (16, 17, 19, 18), (18, 19, 21, 20), (20, 21, 23, 22), (22, 23, 25, 24), (24, 25, 27, 26), (26, 27, 29, 28), (28, 29, 31, 30), (30, 31, 33, 32), (32, 33, 35, 34), (34, 35, 37, 36), (36, 37, 39, 38), (38, 39, 41, 40), (40, 41, 43, 42), (42, 43, 45, 44), (44, 45, 47, 46), (46, 47, 49, 48), (48, 49, 51, 50), (50, 51, 53, 52), (52, 53, 55, 54), (54, 55, 57, 56), (56, 57, 59, 58), (58, 59, 61, 60), (3, 1, 63, 61, 59, 57, 55, 53, 51, 49, 47, 45, 43, 41, 39, 37, 35, 33, 31, 29, 27, 25, 23, 21, 19, 17, 15, 13, 11, 9, 7, 5), (60, 61, 63, 62), (62, 63, 1, 0), (0, 2, 4, 6, 8, 10, 12, 14, 16, 18, 20, 22, 24, 26, 28, 30, 32, 34, 36, 38, 40, 42, 44, 46, 48, 50, 52, 54, 56, 58, 60, 62)])
me_cylindre_006.polygons.foreach_set('use_smooth', [True] * 34)
_uv = me_cylindre_006.uv_layers.new(name='CarteUV')
_uv.uv.foreach_set('vector', [1.0, 0.5, 1.0, 1.0, 0.9688, 1.0, 0.9688, 0.5, 0.9688, 0.5, 0.9688, 1.0, 0.9375, 1.0, 0.9375, 0.5, 0.9375, 0.5, 0.9375, 1.0, 0.9062, 1.0, 0.9062, 0.5, 0.9062, 0.5, 0.9062, 1.0, 0.875, 1.0, 0.875, 0.5, 0.875, 0.5, 0.875, 1.0, 0.8438, 1.0, 0.8438, 0.5, 0.8438, 0.5, 0.8438, 1.0, 0.8125, 1.0, 0.8125, 0.5, 0.8125, 0.5, 0.8125, 1.0, 0.7812, 1.0, 0.7812, 0.5, 0.7812, 0.5, 0.7812, 1.0, 0.75, 1.0, 0.75, 0.5, 0.75, 0.5, 0.75, 1.0, 0.7188, 1.0, 0.7188, 0.5, 0.7188, 0.5, 0.7188, 1.0, 0.6875, 1.0, 0.6875, 0.5, 0.6875, 0.5, 0.6875, 1.0, 0.6562, 1.0, 0.6562, 0.5, 0.6562, 0.5, 0.6562, 1.0, 0.625, 1.0, 0.625, 0.5, 0.625, 0.5, 0.625, 1.0, 0.5938, 1.0, 0.5938, 0.5, 0.5938, 0.5, 0.5938, 1.0, 0.5625, 1.0, 0.5625, 0.5, 0.5625, 0.5, 0.5625, 1.0, 0.5312, 1.0, 0.5312, 0.5, 0.5312, 0.5, 0.5312, 1.0, 0.5, 1.0, 0.5, 0.5, 0.5, 0.5, 0.5, 1.0, 0.4688, 1.0, 0.4688, 0.5, 0.4688, 0.5, 0.4688, 1.0, 0.4375, 1.0, 0.4375, 0.5, 0.4375, 0.5, 0.4375, 1.0, 0.4062, 1.0, 0.4062, 0.5, 0.4062, 0.5, 0.4062, 1.0, 0.375, 1.0, 0.375, 0.5, 0.375, 0.5, 0.375, 1.0, 0.3438, 1.0, 0.3438, 0.5, 0.3438, 0.5, 0.3438, 1.0, 0.3125, 1.0, 0.3125, 0.5, 0.3125, 0.5, 0.3125, 1.0, 0.2812, 1.0, 0.2812, 0.5, 0.2812, 0.5, 0.2812, 1.0, 0.25, 1.0, 0.25, 0.5, 0.25, 0.5, 0.25, 1.0, 0.2188, 1.0, 0.2188, 0.5, 0.2188, 0.5, 0.2188, 1.0, 0.1875, 1.0, 0.1875, 0.5, 0.1875, 0.5, 0.1875, 1.0, 0.1562, 1.0, 0.1562, 0.5, 0.1562, 0.5, 0.1562, 1.0, 0.125, 1.0, 0.125, 0.5, 0.125, 0.5, 0.125, 1.0, 0.09375, 1.0, 0.09375, 0.5, 0.09375, 0.5, 0.09375, 1.0, 0.0625, 1.0, 0.0625, 0.5, 0.2968, 0.4854, 0.25, 0.49, 0.2032, 0.4854, 0.1582, 0.4717, 0.1167, 0.4496, 0.08029, 0.4197, 0.05045, 0.3833, 0.02827, 0.3418, 0.01461, 0.2968, 0.01, 0.25, 0.01461, 0.2032, 0.02827, 0.1582, 0.05045, 0.1167, 0.08029, 0.08029, 0.1167, 0.05045, 0.1582, 0.02827, 0.2032, 0.01461, 0.25, 0.01, 0.2968, 0.01461, 0.3418, 0.02827, 0.3833, 0.05045, 0.4197, 0.08029, 0.4496, 0.1167, 0.4717, 0.1582, 0.4854, 0.2032, 0.49, 0.25, 0.4854, 0.2968, 0.4717, 0.3418, 0.4496, 0.3833, 0.4197, 0.4197, 0.3833, 0.4496, 0.3418, 0.4717, 0.0625, 0.5, 0.0625, 1.0, 0.03125, 1.0, 0.03125, 0.5, 0.03125, 0.5, 0.03125, 1.0, 0.0, 1.0, 0.0, 0.5, 0.75, 0.49, 0.7968, 0.4854, 0.8418, 0.4717, 0.8833, 0.4496, 0.9197, 0.4197, 0.9496, 0.3833, 0.9717, 0.3418, 0.9854, 0.2968, 0.99, 0.25, 0.9854, 0.2032, 0.9717, 0.1582, 0.9496, 0.1167, 0.9197, 0.08029, 0.8833, 0.05045, 0.8418, 0.02827, 0.7968, 0.01461, 0.75, 0.01, 0.7032, 0.01461, 0.6582, 0.02827, 0.6167, 0.05045, 0.5803, 0.08029, 0.5504, 0.1167, 0.5283, 0.1582, 0.5146, 0.2032, 0.51, 0.25, 0.5146, 0.2968, 0.5283, 0.3418, 0.5504, 0.3833, 0.5803, 0.4197, 0.6167, 0.4496, 0.6582, 0.4717, 0.7032, 0.4854])
me_cylindre_006.materials.append(mat_gunmetal)
me_cylindre_006.update()
me_cylindre_007 = bpy.data.meshes.new('Cylindre.007')
me_cylindre_007.from_pydata([(0.0, 0.028, -0.003), (0.0, 0.028, 0.003), (0.003655, 0.02776, -0.003), (0.003655, 0.02776, 0.003), (0.007247, 0.02705, -0.003), (0.007247, 0.02705, 0.003), (0.01072, 0.02587, -0.003), (0.01072, 0.02587, 0.003), (0.014, 0.02425, -0.003), (0.014, 0.02425, 0.003), (0.01705, 0.02221, -0.003), (0.01705, 0.02221, 0.003), (0.0198, 0.0198, -0.003), (0.0198, 0.0198, 0.003), (0.02221, 0.01705, -0.003), (0.02221, 0.01705, 0.003), (0.02425, 0.014, -0.003), (0.02425, 0.014, 0.003), (0.02587, 0.01072, -0.003), (0.02587, 0.01072, 0.003), (0.02705, 0.007247, -0.003), (0.02705, 0.007247, 0.003), (0.02776, 0.003655, -0.003), (0.02776, 0.003655, 0.003), (0.028, 0.0, -0.003), (0.028, 0.0, 0.003), (0.02776, -0.003655, -0.003), (0.02776, -0.003655, 0.003), (0.02705, -0.007247, -0.003), (0.02705, -0.007247, 0.003), (0.02587, -0.01072, -0.003), (0.02587, -0.01072, 0.003), (0.02425, -0.014, -0.003), (0.02425, -0.014, 0.003), (0.02221, -0.01705, -0.003), (0.02221, -0.01705, 0.003), (0.0198, -0.0198, -0.003), (0.0198, -0.0198, 0.003), (0.01705, -0.02221, -0.003), (0.01705, -0.02221, 0.003), (0.014, -0.02425, -0.003), (0.014, -0.02425, 0.003), (0.01072, -0.02587, -0.003), (0.01072, -0.02587, 0.003), (0.007247, -0.02705, -0.003), (0.007247, -0.02705, 0.003), (0.003655, -0.02776, -0.003), (0.003655, -0.02776, 0.003), (0.0, -0.028, -0.003), (0.0, -0.028, 0.003), (-0.003655, -0.02776, -0.003), (-0.003655, -0.02776, 0.003), (-0.007247, -0.02705, -0.003), (-0.007247, -0.02705, 0.003), (-0.01072, -0.02587, -0.003), (-0.01072, -0.02587, 0.003), (-0.014, -0.02425, -0.003), (-0.014, -0.02425, 0.003), (-0.01705, -0.02221, -0.003), (-0.01705, -0.02221, 0.003), (-0.0198, -0.0198, -0.003), (-0.0198, -0.0198, 0.003), (-0.02221, -0.01705, -0.003), (-0.02221, -0.01705, 0.003), (-0.02425, -0.014, -0.003), (-0.02425, -0.014, 0.003), (-0.02587, -0.01072, -0.003), (-0.02587, -0.01072, 0.003), (-0.02705, -0.007247, -0.003), (-0.02705, -0.007247, 0.003), (-0.02776, -0.003655, -0.003), (-0.02776, -0.003655, 0.003), (-0.028, 0.0, -0.003), (-0.028, 0.0, 0.003), (-0.02776, 0.003655, -0.003), (-0.02776, 0.003655, 0.003), (-0.02705, 0.007247, -0.003), (-0.02705, 0.007247, 0.003), (-0.02587, 0.01072, -0.003), (-0.02587, 0.01072, 0.003), (-0.02425, 0.014, -0.003), (-0.02425, 0.014, 0.003), (-0.02221, 0.01705, -0.003), (-0.02221, 0.01705, 0.003), (-0.0198, 0.0198, -0.003), (-0.0198, 0.0198, 0.003), (-0.01705, 0.02221, -0.003), (-0.01705, 0.02221, 0.003), (-0.014, 0.02425, -0.003), (-0.014, 0.02425, 0.003), (-0.01072, 0.02587, -0.003), (-0.01072, 0.02587, 0.003), (-0.007247, 0.02705, -0.003), (-0.007247, 0.02705, 0.003), (-0.003655, 0.02776, -0.003), (-0.003655, 0.02776, 0.003)], [], [(0, 1, 3, 2), (2, 3, 5, 4), (4, 5, 7, 6), (6, 7, 9, 8), (8, 9, 11, 10), (10, 11, 13, 12), (12, 13, 15, 14), (14, 15, 17, 16), (16, 17, 19, 18), (18, 19, 21, 20), (20, 21, 23, 22), (22, 23, 25, 24), (24, 25, 27, 26), (26, 27, 29, 28), (28, 29, 31, 30), (30, 31, 33, 32), (32, 33, 35, 34), (34, 35, 37, 36), (36, 37, 39, 38), (38, 39, 41, 40), (40, 41, 43, 42), (42, 43, 45, 44), (44, 45, 47, 46), (46, 47, 49, 48), (48, 49, 51, 50), (50, 51, 53, 52), (52, 53, 55, 54), (54, 55, 57, 56), (56, 57, 59, 58), (58, 59, 61, 60), (60, 61, 63, 62), (62, 63, 65, 64), (64, 65, 67, 66), (66, 67, 69, 68), (68, 69, 71, 70), (70, 71, 73, 72), (72, 73, 75, 74), (74, 75, 77, 76), (76, 77, 79, 78), (78, 79, 81, 80), (80, 81, 83, 82), (82, 83, 85, 84), (84, 85, 87, 86), (86, 87, 89, 88), (88, 89, 91, 90), (90, 91, 93, 92), (3, 1, 95, 93, 91, 89, 87, 85, 83, 81, 79, 77, 75, 73, 71, 69, 67, 65, 63, 61, 59, 57, 55, 53, 51, 49, 47, 45, 43, 41, 39, 37, 35, 33, 31, 29, 27, 25, 23, 21, 19, 17, 15, 13, 11, 9, 7, 5), (92, 93, 95, 94), (94, 95, 1, 0), (0, 2, 4, 6, 8, 10, 12, 14, 16, 18, 20, 22, 24, 26, 28, 30, 32, 34, 36, 38, 40, 42, 44, 46, 48, 50, 52, 54, 56, 58, 60, 62, 64, 66, 68, 70, 72, 74, 76, 78, 80, 82, 84, 86, 88, 90, 92, 94)])
me_cylindre_007.polygons.foreach_set('use_smooth', [True] * 50)
_uv = me_cylindre_007.uv_layers.new(name='CarteUV')
_uv.uv.foreach_set('vector', [1.0, 0.5, 1.0, 1.0, 0.9792, 1.0, 0.9792, 0.5, 0.9792, 0.5, 0.9792, 1.0, 0.9583, 1.0, 0.9583, 0.5, 0.9583, 0.5, 0.9583, 1.0, 0.9375, 1.0, 0.9375, 0.5, 0.9375, 0.5, 0.9375, 1.0, 0.9167, 1.0, 0.9167, 0.5, 0.9167, 0.5, 0.9167, 1.0, 0.8958, 1.0, 0.8958, 0.5, 0.8958, 0.5, 0.8958, 1.0, 0.875, 1.0, 0.875, 0.5, 0.875, 0.5, 0.875, 1.0, 0.8542, 1.0, 0.8542, 0.5, 0.8542, 0.5, 0.8542, 1.0, 0.8333, 1.0, 0.8333, 0.5, 0.8333, 0.5, 0.8333, 1.0, 0.8125, 1.0, 0.8125, 0.5, 0.8125, 0.5, 0.8125, 1.0, 0.7917, 1.0, 0.7917, 0.5, 0.7917, 0.5, 0.7917, 1.0, 0.7708, 1.0, 0.7708, 0.5, 0.7708, 0.5, 0.7708, 1.0, 0.75, 1.0, 0.75, 0.5, 0.75, 0.5, 0.75, 1.0, 0.7292, 1.0, 0.7292, 0.5, 0.7292, 0.5, 0.7292, 1.0, 0.7083, 1.0, 0.7083, 0.5, 0.7083, 0.5, 0.7083, 1.0, 0.6875, 1.0, 0.6875, 0.5, 0.6875, 0.5, 0.6875, 1.0, 0.6667, 1.0, 0.6667, 0.5, 0.6667, 0.5, 0.6667, 1.0, 0.6458, 1.0, 0.6458, 0.5, 0.6458, 0.5, 0.6458, 1.0, 0.625, 1.0, 0.625, 0.5, 0.625, 0.5, 0.625, 1.0, 0.6042, 1.0, 0.6042, 0.5, 0.6042, 0.5, 0.6042, 1.0, 0.5833, 1.0, 0.5833, 0.5, 0.5833, 0.5, 0.5833, 1.0, 0.5625, 1.0, 0.5625, 0.5, 0.5625, 0.5, 0.5625, 1.0, 0.5417, 1.0, 0.5417, 0.5, 0.5417, 0.5, 0.5417, 1.0, 0.5208, 1.0, 0.5208, 0.5, 0.5208, 0.5, 0.5208, 1.0, 0.5, 1.0, 0.5, 0.5, 0.5, 0.5, 0.5, 1.0, 0.4792, 1.0, 0.4792, 0.5, 0.4792, 0.5, 0.4792, 1.0, 0.4583, 1.0, 0.4583, 0.5, 0.4583, 0.5, 0.4583, 1.0, 0.4375, 1.0, 0.4375, 0.5, 0.4375, 0.5, 0.4375, 1.0, 0.4167, 1.0, 0.4167, 0.5, 0.4167, 0.5, 0.4167, 1.0, 0.3958, 1.0, 0.3958, 0.5, 0.3958, 0.5, 0.3958, 1.0, 0.375, 1.0, 0.375, 0.5, 0.375, 0.5, 0.375, 1.0, 0.3542, 1.0, 0.3542, 0.5, 0.3542, 0.5, 0.3542, 1.0, 0.3333, 1.0, 0.3333, 0.5, 0.3333, 0.5, 0.3333, 1.0, 0.3125, 1.0, 0.3125, 0.5, 0.3125, 0.5, 0.3125, 1.0, 0.2917, 1.0, 0.2917, 0.5, 0.2917, 0.5, 0.2917, 1.0, 0.2708, 1.0, 0.2708, 0.5, 0.2708, 0.5, 0.2708, 1.0, 0.25, 1.0, 0.25, 0.5, 0.25, 0.5, 0.25, 1.0, 0.2292, 1.0, 0.2292, 0.5, 0.2292, 0.5, 0.2292, 1.0, 0.2083, 1.0, 0.2083, 0.5, 0.2083, 0.5, 0.2083, 1.0, 0.1875, 1.0, 0.1875, 0.5, 0.1875, 0.5, 0.1875, 1.0, 0.1667, 1.0, 0.1667, 0.5, 0.1667, 0.5, 0.1667, 1.0, 0.1458, 1.0, 0.1458, 0.5, 0.1458, 0.5, 0.1458, 1.0, 0.125, 1.0, 0.125, 0.5, 0.125, 0.5, 0.125, 1.0, 0.1042, 1.0, 0.1042, 0.5, 0.1042, 0.5, 0.1042, 1.0, 0.08333, 1.0, 0.08333, 0.5, 0.08333, 0.5, 0.08333, 1.0, 0.0625, 1.0, 0.0625, 0.5, 0.0625, 0.5, 0.0625, 1.0, 0.04167, 1.0, 0.04167, 0.5, 0.2813, 0.4879, 0.25, 0.49, 0.2187, 0.4879, 0.1879, 0.4818, 0.1582, 0.4717, 0.13, 0.4578, 0.1039, 0.4404, 0.08029, 0.4197, 0.0596, 0.3961, 0.04215, 0.37, 0.02827, 0.3418, 0.01818, 0.3121, 0.01205, 0.2813, 0.01, 0.25, 0.01205, 0.2187, 0.01818, 0.1879, 0.02827, 0.1582, 0.04215, 0.13, 0.0596, 0.1039, 0.08029, 0.08029, 0.1039, 0.0596, 0.13, 0.04215, 0.1582, 0.02827, 0.1879, 0.01818, 0.2187, 0.01205, 0.25, 0.01, 0.2813, 0.01205, 0.3121, 0.01818, 0.3418, 0.02827, 0.37, 0.04215, 0.3961, 0.0596, 0.4197, 0.08029, 0.4404, 0.1039, 0.4578, 0.13, 0.4717, 0.1582, 0.4818, 0.1879, 0.4879, 0.2187, 0.49, 0.25, 0.4879, 0.2813, 0.4818, 0.3121, 0.4717, 0.3418, 0.4578, 0.37, 0.4404, 0.3961, 0.4197, 0.4197, 0.3961, 0.4404, 0.37, 0.4578, 0.3418, 0.4717, 0.3121, 0.4818, 0.04167, 0.5, 0.04167, 1.0, 0.02083, 1.0, 0.02083, 0.5, 0.02083, 0.5, 0.02083, 1.0, 3.763e-07, 1.0, 3.763e-07, 0.5, 0.75, 0.49, 0.7813, 0.4879, 0.8121, 0.4818, 0.8418, 0.4717, 0.87, 0.4578, 0.8961, 0.4404, 0.9197, 0.4197, 0.9404, 0.3961, 0.9578, 0.37, 0.9717, 0.3418, 0.9818, 0.3121, 0.9879, 0.2813, 0.99, 0.25, 0.9879, 0.2187, 0.9818, 0.1879, 0.9717, 0.1582, 0.9578, 0.13, 0.9404, 0.1039, 0.9197, 0.08029, 0.8961, 0.0596, 0.87, 0.04215, 0.8418, 0.02827, 0.8121, 0.01818, 0.7813, 0.01205, 0.75, 0.01, 0.7187, 0.01205, 0.6879, 0.01818, 0.6582, 0.02827, 0.63, 0.04215, 0.6039, 0.0596, 0.5803, 0.08029, 0.5596, 0.1039, 0.5422, 0.13, 0.5283, 0.1582, 0.5182, 0.1879, 0.5121, 0.2187, 0.51, 0.25, 0.5121, 0.2813, 0.5182, 0.3121, 0.5283, 0.3418, 0.5422, 0.37, 0.5596, 0.3961, 0.5803, 0.4197, 0.6039, 0.4404, 0.63, 0.4578, 0.6582, 0.4717, 0.6879, 0.4818, 0.7187, 0.4879])
me_cylindre_007.materials.append(mat_cyan_glow_strong)
me_cylindre_007.update()
me_cylindre_008 = bpy.data.meshes.new('Cylindre.008')
me_cylindre_008.from_pydata([(0.0, 0.023, -0.011), (0.0, 0.023, 0.011), (0.004487, 0.02256, -0.011), (0.004487, 0.02256, 0.011), (0.008802, 0.02125, -0.011), (0.008802, 0.02125, 0.011), (0.01278, 0.01912, -0.011), (0.01278, 0.01912, 0.011), (0.01626, 0.01626, -0.011), (0.01626, 0.01626, 0.011), (0.01912, 0.01278, -0.011), (0.01912, 0.01278, 0.011), (0.02125, 0.008802, -0.011), (0.02125, 0.008802, 0.011), (0.02256, 0.004487, -0.011), (0.02256, 0.004487, 0.011), (0.023, 0.0, -0.011), (0.023, 0.0, 0.011), (0.02256, -0.004487, -0.011), (0.02256, -0.004487, 0.011), (0.02125, -0.008802, -0.011), (0.02125, -0.008802, 0.011), (0.01912, -0.01278, -0.011), (0.01912, -0.01278, 0.011), (0.01626, -0.01626, -0.011), (0.01626, -0.01626, 0.011), (0.01278, -0.01912, -0.011), (0.01278, -0.01912, 0.011), (0.008802, -0.02125, -0.011), (0.008802, -0.02125, 0.011), (0.004487, -0.02256, -0.011), (0.004487, -0.02256, 0.011), (0.0, -0.023, -0.011), (0.0, -0.023, 0.011), (-0.004487, -0.02256, -0.011), (-0.004487, -0.02256, 0.011), (-0.008802, -0.02125, -0.011), (-0.008802, -0.02125, 0.011), (-0.01278, -0.01912, -0.011), (-0.01278, -0.01912, 0.011), (-0.01626, -0.01626, -0.011), (-0.01626, -0.01626, 0.011), (-0.01912, -0.01278, -0.011), (-0.01912, -0.01278, 0.011), (-0.02125, -0.008802, -0.011), (-0.02125, -0.008802, 0.011), (-0.02256, -0.004487, -0.011), (-0.02256, -0.004487, 0.011), (-0.023, 0.0, -0.011), (-0.023, 0.0, 0.011), (-0.02256, 0.004487, -0.011), (-0.02256, 0.004487, 0.011), (-0.02125, 0.008802, -0.011), (-0.02125, 0.008802, 0.011), (-0.01912, 0.01278, -0.011), (-0.01912, 0.01278, 0.011), (-0.01626, 0.01626, -0.011), (-0.01626, 0.01626, 0.011), (-0.01278, 0.01912, -0.011), (-0.01278, 0.01912, 0.011), (-0.008802, 0.02125, -0.011), (-0.008802, 0.02125, 0.011), (-0.004487, 0.02256, -0.011), (-0.004487, 0.02256, 0.011)], [], [(0, 1, 3, 2), (2, 3, 5, 4), (4, 5, 7, 6), (6, 7, 9, 8), (8, 9, 11, 10), (10, 11, 13, 12), (12, 13, 15, 14), (14, 15, 17, 16), (16, 17, 19, 18), (18, 19, 21, 20), (20, 21, 23, 22), (22, 23, 25, 24), (24, 25, 27, 26), (26, 27, 29, 28), (28, 29, 31, 30), (30, 31, 33, 32), (32, 33, 35, 34), (34, 35, 37, 36), (36, 37, 39, 38), (38, 39, 41, 40), (40, 41, 43, 42), (42, 43, 45, 44), (44, 45, 47, 46), (46, 47, 49, 48), (48, 49, 51, 50), (50, 51, 53, 52), (52, 53, 55, 54), (54, 55, 57, 56), (56, 57, 59, 58), (58, 59, 61, 60), (3, 1, 63, 61, 59, 57, 55, 53, 51, 49, 47, 45, 43, 41, 39, 37, 35, 33, 31, 29, 27, 25, 23, 21, 19, 17, 15, 13, 11, 9, 7, 5), (60, 61, 63, 62), (62, 63, 1, 0), (0, 2, 4, 6, 8, 10, 12, 14, 16, 18, 20, 22, 24, 26, 28, 30, 32, 34, 36, 38, 40, 42, 44, 46, 48, 50, 52, 54, 56, 58, 60, 62)])
me_cylindre_008.polygons.foreach_set('use_smooth', [True] * 34)
_uv = me_cylindre_008.uv_layers.new(name='CarteUV')
_uv.uv.foreach_set('vector', [1.0, 0.5, 1.0, 1.0, 0.9688, 1.0, 0.9688, 0.5, 0.9688, 0.5, 0.9688, 1.0, 0.9375, 1.0, 0.9375, 0.5, 0.9375, 0.5, 0.9375, 1.0, 0.9062, 1.0, 0.9062, 0.5, 0.9062, 0.5, 0.9062, 1.0, 0.875, 1.0, 0.875, 0.5, 0.875, 0.5, 0.875, 1.0, 0.8438, 1.0, 0.8438, 0.5, 0.8438, 0.5, 0.8438, 1.0, 0.8125, 1.0, 0.8125, 0.5, 0.8125, 0.5, 0.8125, 1.0, 0.7812, 1.0, 0.7812, 0.5, 0.7812, 0.5, 0.7812, 1.0, 0.75, 1.0, 0.75, 0.5, 0.75, 0.5, 0.75, 1.0, 0.7188, 1.0, 0.7188, 0.5, 0.7188, 0.5, 0.7188, 1.0, 0.6875, 1.0, 0.6875, 0.5, 0.6875, 0.5, 0.6875, 1.0, 0.6562, 1.0, 0.6562, 0.5, 0.6562, 0.5, 0.6562, 1.0, 0.625, 1.0, 0.625, 0.5, 0.625, 0.5, 0.625, 1.0, 0.5938, 1.0, 0.5938, 0.5, 0.5938, 0.5, 0.5938, 1.0, 0.5625, 1.0, 0.5625, 0.5, 0.5625, 0.5, 0.5625, 1.0, 0.5312, 1.0, 0.5312, 0.5, 0.5312, 0.5, 0.5312, 1.0, 0.5, 1.0, 0.5, 0.5, 0.5, 0.5, 0.5, 1.0, 0.4688, 1.0, 0.4688, 0.5, 0.4688, 0.5, 0.4688, 1.0, 0.4375, 1.0, 0.4375, 0.5, 0.4375, 0.5, 0.4375, 1.0, 0.4062, 1.0, 0.4062, 0.5, 0.4062, 0.5, 0.4062, 1.0, 0.375, 1.0, 0.375, 0.5, 0.375, 0.5, 0.375, 1.0, 0.3438, 1.0, 0.3438, 0.5, 0.3438, 0.5, 0.3438, 1.0, 0.3125, 1.0, 0.3125, 0.5, 0.3125, 0.5, 0.3125, 1.0, 0.2812, 1.0, 0.2812, 0.5, 0.2812, 0.5, 0.2812, 1.0, 0.25, 1.0, 0.25, 0.5, 0.25, 0.5, 0.25, 1.0, 0.2188, 1.0, 0.2188, 0.5, 0.2188, 0.5, 0.2188, 1.0, 0.1875, 1.0, 0.1875, 0.5, 0.1875, 0.5, 0.1875, 1.0, 0.1562, 1.0, 0.1562, 0.5, 0.1562, 0.5, 0.1562, 1.0, 0.125, 1.0, 0.125, 0.5, 0.125, 0.5, 0.125, 1.0, 0.09375, 1.0, 0.09375, 0.5, 0.09375, 0.5, 0.09375, 1.0, 0.0625, 1.0, 0.0625, 0.5, 0.2968, 0.4854, 0.25, 0.49, 0.2032, 0.4854, 0.1582, 0.4717, 0.1167, 0.4496, 0.08029, 0.4197, 0.05045, 0.3833, 0.02827, 0.3418, 0.01461, 0.2968, 0.01, 0.25, 0.01461, 0.2032, 0.02827, 0.1582, 0.05045, 0.1167, 0.08029, 0.08029, 0.1167, 0.05045, 0.1582, 0.02827, 0.2032, 0.01461, 0.25, 0.01, 0.2968, 0.01461, 0.3418, 0.02827, 0.3833, 0.05045, 0.4197, 0.08029, 0.4496, 0.1167, 0.4717, 0.1582, 0.4854, 0.2032, 0.49, 0.25, 0.4854, 0.2968, 0.4717, 0.3418, 0.4496, 0.3833, 0.4197, 0.4197, 0.3833, 0.4496, 0.3418, 0.4717, 0.0625, 0.5, 0.0625, 1.0, 0.03125, 1.0, 0.03125, 0.5, 0.03125, 0.5, 0.03125, 1.0, 0.0, 1.0, 0.0, 0.5, 0.75, 0.49, 0.7968, 0.4854, 0.8418, 0.4717, 0.8833, 0.4496, 0.9197, 0.4197, 0.9496, 0.3833, 0.9717, 0.3418, 0.9854, 0.2968, 0.99, 0.25, 0.9854, 0.2032, 0.9717, 0.1582, 0.9496, 0.1167, 0.9197, 0.08029, 0.8833, 0.05045, 0.8418, 0.02827, 0.7968, 0.01461, 0.75, 0.01, 0.7032, 0.01461, 0.6582, 0.02827, 0.6167, 0.05045, 0.5803, 0.08029, 0.5504, 0.1167, 0.5283, 0.1582, 0.5146, 0.2032, 0.51, 0.25, 0.5146, 0.2968, 0.5283, 0.3418, 0.5504, 0.3833, 0.5803, 0.4197, 0.6167, 0.4496, 0.6582, 0.4717, 0.7032, 0.4854])
me_cylindre_008.materials.append(mat_bronze_warm)
me_cylindre_008.update()
me_cylindre_009 = bpy.data.meshes.new('Cylindre.009')
me_cylindre_009.from_pydata([(0.0, 0.0065, -0.009), (0.0, 0.0065, 0.009), (0.002487, 0.006005, -0.009), (0.002487, 0.006005, 0.009), (0.004596, 0.004596, -0.009), (0.004596, 0.004596, 0.009), (0.006005, 0.002487, -0.009), (0.006005, 0.002487, 0.009), (0.0065, 0.0, -0.009), (0.0065, 0.0, 0.009), (0.006005, -0.002487, -0.009), (0.006005, -0.002487, 0.009), (0.004596, -0.004596, -0.009), (0.004596, -0.004596, 0.009), (0.002487, -0.006005, -0.009), (0.002487, -0.006005, 0.009), (0.0, -0.0065, -0.009), (0.0, -0.0065, 0.009), (-0.002487, -0.006005, -0.009), (-0.002487, -0.006005, 0.009), (-0.004596, -0.004596, -0.009), (-0.004596, -0.004596, 0.009), (-0.006005, -0.002487, -0.009), (-0.006005, -0.002487, 0.009), (-0.0065, 0.0, -0.009), (-0.0065, 0.0, 0.009), (-0.006005, 0.002487, -0.009), (-0.006005, 0.002487, 0.009), (-0.004596, 0.004596, -0.009), (-0.004596, 0.004596, 0.009), (-0.002487, 0.006005, -0.009), (-0.002487, 0.006005, 0.009)], [], [(0, 1, 3, 2), (2, 3, 5, 4), (4, 5, 7, 6), (6, 7, 9, 8), (8, 9, 11, 10), (10, 11, 13, 12), (12, 13, 15, 14), (14, 15, 17, 16), (16, 17, 19, 18), (18, 19, 21, 20), (20, 21, 23, 22), (22, 23, 25, 24), (24, 25, 27, 26), (26, 27, 29, 28), (3, 1, 31, 29, 27, 25, 23, 21, 19, 17, 15, 13, 11, 9, 7, 5), (28, 29, 31, 30), (30, 31, 1, 0), (0, 2, 4, 6, 8, 10, 12, 14, 16, 18, 20, 22, 24, 26, 28, 30)])
me_cylindre_009.polygons.foreach_set('use_smooth', [True] * 18)
_uv = me_cylindre_009.uv_layers.new(name='CarteUV')
_uv.uv.foreach_set('vector', [1.0, 0.5, 1.0, 1.0, 0.9375, 1.0, 0.9375, 0.5, 0.9375, 0.5, 0.9375, 1.0, 0.875, 1.0, 0.875, 0.5, 0.875, 0.5, 0.875, 1.0, 0.8125, 1.0, 0.8125, 0.5, 0.8125, 0.5, 0.8125, 1.0, 0.75, 1.0, 0.75, 0.5, 0.75, 0.5, 0.75, 1.0, 0.6875, 1.0, 0.6875, 0.5, 0.6875, 0.5, 0.6875, 1.0, 0.625, 1.0, 0.625, 0.5, 0.625, 0.5, 0.625, 1.0, 0.5625, 1.0, 0.5625, 0.5, 0.5625, 0.5, 0.5625, 1.0, 0.5, 1.0, 0.5, 0.5, 0.5, 0.5, 0.5, 1.0, 0.4375, 1.0, 0.4375, 0.5, 0.4375, 0.5, 0.4375, 1.0, 0.375, 1.0, 0.375, 0.5, 0.375, 0.5, 0.375, 1.0, 0.3125, 1.0, 0.3125, 0.5, 0.3125, 0.5, 0.3125, 1.0, 0.25, 1.0, 0.25, 0.5, 0.25, 0.5, 0.25, 1.0, 0.1875, 1.0, 0.1875, 0.5, 0.1875, 0.5, 0.1875, 1.0, 0.125, 1.0, 0.125, 0.5, 0.3418, 0.4717, 0.25, 0.49, 0.1582, 0.4717, 0.08029, 0.4197, 0.02827, 0.3418, 0.01, 0.25, 0.02827, 0.1582, 0.08029, 0.08029, 0.1582, 0.02827, 0.25, 0.01, 0.3418, 0.02827, 0.4197, 0.08029, 0.4717, 0.1582, 0.49, 0.25, 0.4717, 0.3418, 0.4197, 0.4197, 0.125, 0.5, 0.125, 1.0, 0.0625, 1.0, 0.0625, 0.5, 0.0625, 0.5, 0.0625, 1.0, 0.0, 1.0, 0.0, 0.5, 0.75, 0.49, 0.8418, 0.4717, 0.9197, 0.4197, 0.9717, 0.3418, 0.99, 0.25, 0.9717, 0.1582, 0.9197, 0.08029, 0.8418, 0.02827, 0.75, 0.01, 0.6582, 0.02827, 0.5803, 0.08029, 0.5283, 0.1582, 0.51, 0.25, 0.5283, 0.3418, 0.5803, 0.4197, 0.6582, 0.4717])
me_cylindre_009.materials.append(mat_cyan_glow_strong)
me_cylindre_009.update()
me_cylindre_010 = bpy.data.meshes.new('Cylindre.010')
me_cylindre_010.from_pydata([(0.0, 0.008, -0.925), (0.0, 0.008, 0.925), (0.005657, 0.005657, -0.925), (0.005657, 0.005657, 0.925), (0.008, 0.0, -0.925), (0.008, 0.0, 0.925), (0.005657, -0.005657, -0.925), (0.005657, -0.005657, 0.925), (0.0, -0.008, -0.925), (0.0, -0.008, 0.925), (-0.005657, -0.005657, -0.925), (-0.005657, -0.005657, 0.925), (-0.008, 0.0, -0.925), (-0.008, 0.0, 0.925), (-0.005657, 0.005657, -0.925), (-0.005657, 0.005657, 0.925)], [], [(0, 1, 3, 2), (2, 3, 5, 4), (4, 5, 7, 6), (6, 7, 9, 8), (8, 9, 11, 10), (10, 11, 13, 12), (3, 1, 15, 13, 11, 9, 7, 5), (12, 13, 15, 14), (14, 15, 1, 0), (0, 2, 4, 6, 8, 10, 12, 14)])
me_cylindre_010.polygons.foreach_set('use_smooth', [True] * 10)
_uv = me_cylindre_010.uv_layers.new(name='CarteUV')
_uv.uv.foreach_set('vector', [1.0, 0.5, 1.0, 1.0, 0.875, 1.0, 0.875, 0.5, 0.875, 0.5, 0.875, 1.0, 0.75, 1.0, 0.75, 0.5, 0.75, 0.5, 0.75, 1.0, 0.625, 1.0, 0.625, 0.5, 0.625, 0.5, 0.625, 1.0, 0.5, 1.0, 0.5, 0.5, 0.5, 0.5, 0.5, 1.0, 0.375, 1.0, 0.375, 0.5, 0.375, 0.5, 0.375, 1.0, 0.25, 1.0, 0.25, 0.5, 0.4197, 0.4197, 0.25, 0.49, 0.08029, 0.4197, 0.01, 0.25, 0.08029, 0.08029, 0.25, 0.01, 0.4197, 0.08029, 0.49, 0.25, 0.25, 0.5, 0.25, 1.0, 0.125, 1.0, 0.125, 0.5, 0.125, 0.5, 0.125, 1.0, 0.0, 1.0, 0.0, 0.5, 0.75, 0.49, 0.9197, 0.4197, 0.99, 0.25, 0.9197, 0.08029, 0.75, 0.01, 0.5803, 0.08029, 0.51, 0.25, 0.5803, 0.4197])
me_cylindre_010.materials.append(mat_blade_vibrant_cyan)
me_cylindre_010.update()
me_cylindre_011 = bpy.data.meshes.new('Cylindre.011')
me_cylindre_011.from_pydata([(0.0, 0.019, -0.925), (0.0, 0.019, 0.925), (0.01344, 0.01344, -0.925), (0.01344, 0.01344, 0.925), (0.019, 0.0, -0.925), (0.019, 0.0, 0.925), (0.01344, -0.01344, -0.925), (0.01344, -0.01344, 0.925), (0.0, -0.019, -0.925), (0.0, -0.019, 0.925), (-0.01344, -0.01344, -0.925), (-0.01344, -0.01344, 0.925), (-0.019, 0.0, -0.925), (-0.019, 0.0, 0.925), (-0.01344, 0.01344, -0.925), (-0.01344, 0.01344, 0.925)], [], [(0, 1, 3, 2), (2, 3, 5, 4), (4, 5, 7, 6), (6, 7, 9, 8), (8, 9, 11, 10), (10, 11, 13, 12), (3, 1, 15, 13, 11, 9, 7, 5), (12, 13, 15, 14), (14, 15, 1, 0), (0, 2, 4, 6, 8, 10, 12, 14)])
me_cylindre_011.polygons.foreach_set('use_smooth', [True] * 10)
_uv = me_cylindre_011.uv_layers.new(name='CarteUV')
_uv.uv.foreach_set('vector', [1.0, 0.5, 1.0, 1.0, 0.875, 1.0, 0.875, 0.5, 0.875, 0.5, 0.875, 1.0, 0.75, 1.0, 0.75, 0.5, 0.75, 0.5, 0.75, 1.0, 0.625, 1.0, 0.625, 0.5, 0.625, 0.5, 0.625, 1.0, 0.5, 1.0, 0.5, 0.5, 0.5, 0.5, 0.5, 1.0, 0.375, 1.0, 0.375, 0.5, 0.375, 0.5, 0.375, 1.0, 0.25, 1.0, 0.25, 0.5, 0.4197, 0.4197, 0.25, 0.49, 0.08029, 0.4197, 0.01, 0.25, 0.08029, 0.08029, 0.25, 0.01, 0.4197, 0.08029, 0.49, 0.25, 0.25, 0.5, 0.25, 1.0, 0.125, 1.0, 0.125, 0.5, 0.125, 0.5, 0.125, 1.0, 0.0, 1.0, 0.0, 0.5, 0.75, 0.49, 0.9197, 0.4197, 0.99, 0.25, 0.9197, 0.08029, 0.75, 0.01, 0.5803, 0.08029, 0.51, 0.25, 0.5803, 0.4197])
me_cylindre_011.materials.append(mat_blade_glow)
me_cylindre_011.update()
me_cube_001 = bpy.data.meshes.new('Cube.001')
me_cube_001.from_pydata([(-0.5, -0.5, -0.5), (-0.5, -0.5, 0.5), (-0.5, 0.5, -0.5), (-0.5, 0.5, 0.5), (0.5, -0.5, -0.5), (0.5, -0.5, 0.5), (0.5, 0.5, -0.5), (0.5, 0.5, 0.5)], [], [(0, 1, 3, 2), (2, 3, 7, 6), (6, 7, 5, 4), (4, 5, 1, 0), (2, 6, 4, 0), (7, 3, 1, 5)])
me_cube_001.polygons.foreach_set('use_smooth', [True] * 6)
_uv = me_cube_001.uv_layers.new(name='CarteUV')
_uv.uv.foreach_set('vector', [0.375, 0.0, 0.625, 0.0, 0.625, 0.25, 0.375, 0.25, 0.375, 0.25, 0.625, 0.25, 0.625, 0.5, 0.375, 0.5, 0.375, 0.5, 0.625, 0.5, 0.625, 0.75, 0.375, 0.75, 0.375, 0.75, 0.625, 0.75, 0.625, 1.0, 0.375, 1.0, 0.125, 0.5, 0.375, 0.5, 0.375, 0.75, 0.125, 0.75, 0.625, 0.5, 0.875, 0.5, 0.875, 0.75, 0.625, 0.75])
me_cube_001.materials.append(mat_blade_glow)
me_cube_001.update()
me_cube_002 = bpy.data.meshes.new('Cube.002')
me_cube_002.from_pydata([(-0.5, -0.5, -0.5), (-0.5, -0.5, 0.5), (-0.5, 0.5, -0.5), (-0.5, 0.5, 0.5), (0.5, -0.5, -0.5), (0.5, -0.5, 0.5), (0.5, 0.5, -0.5), (0.5, 0.5, 0.5)], [], [(0, 1, 3, 2), (2, 3, 7, 6), (6, 7, 5, 4), (4, 5, 1, 0), (2, 6, 4, 0), (7, 3, 1, 5)])
me_cube_002.polygons.foreach_set('use_smooth', [True] * 6)
_uv = me_cube_002.uv_layers.new(name='CarteUV')
_uv.uv.foreach_set('vector', [0.375, 0.0, 0.625, 0.0, 0.625, 0.25, 0.375, 0.25, 0.375, 0.25, 0.625, 0.25, 0.625, 0.5, 0.375, 0.5, 0.375, 0.5, 0.625, 0.5, 0.625, 0.75, 0.375, 0.75, 0.375, 0.75, 0.625, 0.75, 0.625, 1.0, 0.375, 1.0, 0.125, 0.5, 0.375, 0.5, 0.375, 0.75, 0.125, 0.75, 0.625, 0.5, 0.875, 0.5, 0.875, 0.75, 0.625, 0.75])
me_cube_002.materials.append(mat_blade_glow)
me_cube_002.update()

# ---- objects
ob_grip_black = bpy.data.objects.new('Grip_Black', me_cylindre)
ob_leather_brown_big = bpy.data.objects.new('Leather_Brown_Big', me_cylindre_001)
ob_bronze_ring_1 = bpy.data.objects.new('Bronze_Ring_1', me_cylindre_002)
ob_bronze_ring_2 = bpy.data.objects.new('Bronze_Ring_2', me_cylindre_003)
ob_bronze_ring_3 = bpy.data.objects.new('Bronze_Ring_3', me_cylindre_004)
ob_bronze_ring_4 = bpy.data.objects.new('Bronze_Ring_4', me_cylindre_005)
ob_emitter = bpy.data.objects.new('Emitter', me_cylindre_006)
ob_cyan_glow_band_thick = bpy.data.objects.new('Cyan_Glow_Band_Thick', me_cylindre_007)
ob_pommel_bronze = bpy.data.objects.new('Pommel_Bronze', me_cylindre_008)
ob_button_cyan_glow = bpy.data.objects.new('Button_Cyan_Glow', me_cylindre_009)
ob_blade_core_vibrant = bpy.data.objects.new('Blade_Core_Vibrant', me_cylindre_010)
ob_blade_glow = bpy.data.objects.new('Blade_Glow', me_cylindre_011)
ob_blade_plate1 = bpy.data.objects.new('Blade_Plate1', me_cube_001)
ob_blade_plate2 = bpy.data.objects.new('Blade_Plate2', me_cube_002)
ob_sabre_laser = bpy.data.objects.new('Sabre_Laser', None)

# ---- transforms, parenting, visibility, modifiers, constraints
ob_grip_black.parent = ob_sabre_laser
ob_grip_black.location = (0.0, 0.0, 0.065)
ob_leather_brown_big.parent = ob_sabre_laser
ob_leather_brown_big.location = (0.0, 0.0, 0.065)
ob_bronze_ring_1.parent = ob_sabre_laser
ob_bronze_ring_1.location = (0.0, 0.0, 0.022)
ob_bronze_ring_2.parent = ob_sabre_laser
ob_bronze_ring_2.location = (0.0, 0.0, 0.052)
ob_bronze_ring_3.parent = ob_sabre_laser
ob_bronze_ring_3.location = (0.0, 0.0, 0.11)
ob_bronze_ring_4.parent = ob_sabre_laser
ob_bronze_ring_4.location = (0.0, 0.0, 0.142)
ob_emitter.parent = ob_sabre_laser
ob_emitter.location = (0.0, 0.0, 0.158)
ob_cyan_glow_band_thick.parent = ob_sabre_laser
ob_cyan_glow_band_thick.location = (0.0, 0.0, 0.168)
ob_pommel_bronze.parent = ob_sabre_laser
ob_pommel_bronze.location = (0.0, 0.0, 0.0)
ob_button_cyan_glow.parent = ob_sabre_laser
ob_button_cyan_glow.location = (0.028, 0.0, 0.082)
ob_button_cyan_glow.rotation_euler = (0.0, 1.571, 0.0)
ob_blade_core_vibrant.parent = ob_sabre_laser
ob_blade_core_vibrant.location = (0.0, 0.0, 1.1)
ob_blade_glow.parent = ob_sabre_laser
ob_blade_glow.location = (0.0, 0.0, 1.1)
ob_blade_plate1.parent = ob_sabre_laser
ob_blade_plate1.location = (0.0, 0.0, 1.1)
ob_blade_plate1.scale = (0.0022, 0.05, 1.85)
ob_blade_plate2.parent = ob_sabre_laser
ob_blade_plate2.location = (0.0, 0.0, 1.1)
ob_blade_plate2.scale = (0.05, 0.0022, 1.85)
ob_sabre_laser.location = (0.0, 0.0, 0.0)

# ---- collection membership
scene.collection.objects.link(ob_grip_black)
scene.collection.objects.link(ob_leather_brown_big)
scene.collection.objects.link(ob_bronze_ring_1)
scene.collection.objects.link(ob_bronze_ring_2)
scene.collection.objects.link(ob_bronze_ring_3)
scene.collection.objects.link(ob_bronze_ring_4)
scene.collection.objects.link(ob_emitter)
scene.collection.objects.link(ob_cyan_glow_band_thick)
scene.collection.objects.link(ob_pommel_bronze)
scene.collection.objects.link(ob_button_cyan_glow)
scene.collection.objects.link(ob_blade_core_vibrant)
scene.collection.objects.link(ob_blade_glow)
scene.collection.objects.link(ob_blade_plate1)
scene.collection.objects.link(ob_blade_plate2)
col_sabre_laser.objects.link(ob_sabre_laser)

# ---- scene / render settings (as saved in the file)
scene.frame_start = 1; scene.frame_end = 250; scene.frame_set(1)
scene.render.engine = 'BLENDER_EEVEE_NEXT'
scene.render.bake_bias = 0.0
scene.render.bake_samples = 0
scene.cycles.sampling_pattern = 'TABULATED_SOBOL'
scene.eevee.use_volume_custom_range = False
bpy.context.view_layer.update()

# ---- added for rendering (the .blend has no active camera): camera
cam_auto = bpy.data.cameras.new('AutoCamera')
cam_auto.lens = 50.0
cam_auto.sensor_width = 36.0
cam_auto.clip_end = 1000.0
ob_auto_camera = bpy.data.objects.new('AutoCamera', cam_auto)
scene.collection.objects.link(ob_auto_camera)
ob_auto_camera.location = (1.88993, -2.26252, 2.51534)
ob_auto_camera.rotation_euler = (1.09748, -7.21219e-08, 0.694738)
scene.camera = ob_auto_camera
bpy.context.view_layer.update()
